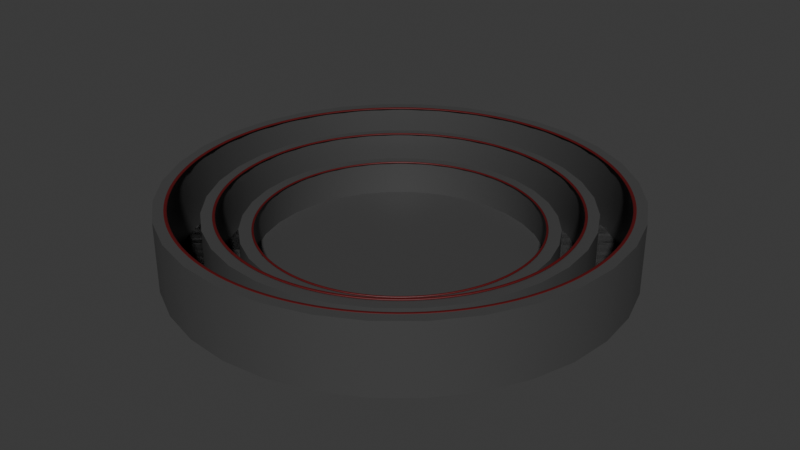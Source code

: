 # Source: Arena_type_1.blend  (saved by Blender 4.3.34; exported with 4.5.12 LTS)
import bpy
from mathutils import Matrix  # noqa: F401  (used for matrix-valued properties, if any)

bpy.ops.wm.read_factory_settings(use_empty=True)
scene = bpy.context.scene
scene.name = 'Scene'

# ---- collections
col_collection = bpy.data.collections.new('Collection'); scene.collection.children.link(col_collection)

# ---- materials (node trees are filled in below, after node groups)
mat_material_003 = bpy.data.materials.new('Material.003')
mat_material_001 = bpy.data.materials.new('Material.001')
mat_material_002 = bpy.data.materials.new('Material.002')
mat_material = bpy.data.materials.new('Material')

# ---- node groups
ng_smooth_by_angle = bpy.data.node_groups.new('Smooth by Angle', 'GeometryNodeTree')
_s = ng_smooth_by_angle.interface.new_socket(name='Mesh', in_out='OUTPUT', socket_type='NodeSocketGeometry')
_s = ng_smooth_by_angle.interface.new_socket(name='Mesh', in_out='INPUT', socket_type='NodeSocketGeometry')
_s = ng_smooth_by_angle.interface.new_socket(name='Angle', in_out='INPUT', socket_type='NodeSocketFloat')
_s.subtype = 'ANGLE'
_s.default_value = 0.5236
_s.min_value = 0.0
_s.max_value = 3.142
_s.description = 'Maximum face angle for smooth edges'
_s = ng_smooth_by_angle.interface.new_socket(name='Ignore Sharpness', in_out='INPUT', socket_type='NodeSocketBool')
_s.force_non_field = True
ng_smooth_by_angle.description = 'Set the sharpness of mesh edges based on the angle between the neighboring faces'
ng_smooth_by_angle.is_modifier = True
_N = ng_smooth_by_angle.nodes; _L = ng_smooth_by_angle.links
n0 = _N.new('GeometryNodeSetShadeSmooth'); n0.name = 'Set Shade Smooth'; n0.location = (120, -80)
n0.domain = 'EDGE'
n1 = _N.new('GeometryNodeSetShadeSmooth'); n1.name = 'Set Shade Smooth.001'; n1.location = (300, -80)
n2 = _N.new('NodeGroupOutput'); n2.name = 'Group Output'; n2.location = (480, -80)
n3 = _N.new('GeometryNodeInputMeshEdgeAngle'); n3.name = 'Edge Angle'; n3.location = (-440, -240)
n4 = _N.new('NodeGroupInput'); n4.name = 'Group Input'; n4.location = (-80, -80)
n5 = _N.new('GeometryNodeInputEdgeSmooth'); n5.name = 'Is Edge Smooth'; n5.location = (-260, -120)
n6 = _N.new('GeometryNodeInputShadeSmooth'); n6.name = 'Is Shade Smooth'; n6.location = (-440, -397)
n7 = _N.new('FunctionNodeCompare'); n7.name = 'Compare'; n7.location = (-260, -260)
n7.operation = 'LESS_EQUAL'
n7.inputs[6].default_value = (0.0, 0.0, 0.0, 0.0)
n7.inputs[7].default_value = (0.0, 0.0, 0.0, 0.0)
n8 = _N.new('FunctionNodeBooleanMath'); n8.name = 'Boolean Math.001'; n8.location = (-80, -260)
n9 = _N.new('NodeGroupInput'); n9.name = 'Group Input.001'; n9.location = (-440, -329)
n10 = _N.new('NodeGroupInput'); n10.name = 'Group Input.002'; n10.location = (-259, -189)
n11 = _N.new('FunctionNodeBooleanMath'); n11.name = 'Boolean Math'; n11.location = (-80, -149)
n11.operation = 'OR'
n12 = _N.new('FunctionNodeBooleanMath'); n12.name = 'Boolean Math.002'; n12.location = (-260, -380)
n12.operation = 'OR'
n13 = _N.new('NodeGroupInput'); n13.name = 'Group Input.003'; n13.location = (-440, -460)
_L.new(n3.outputs[0], n7.inputs[0])
_L.new(n1.outputs[0], n2.inputs[0])
_L.new(n9.outputs[1], n7.inputs[1])
_L.new(n7.outputs[0], n8.inputs[0])
_L.new(n4.outputs[0], n0.inputs[0])
_L.new(n0.outputs[0], n1.inputs[0])
_L.new(n8.outputs[0], n0.inputs[2])
_L.new(n10.outputs[2], n11.inputs[1])
_L.new(n5.outputs[0], n11.inputs[0])
_L.new(n11.outputs[0], n0.inputs[1])
_L.new(n13.outputs[2], n12.inputs[1])
_L.new(n6.outputs[0], n12.inputs[0])
_L.new(n12.outputs[0], n8.inputs[1])
n2.is_active_output = True

# ---- material node trees
mat_material_003.use_nodes = True; mat_material_003.node_tree.nodes.clear()
_N = mat_material_003.node_tree.nodes; _L = mat_material_003.node_tree.links
n0 = _N.new('ShaderNodeBsdfPrincipled'); n0.name = 'Principled BSDF'; n0.location = (10, 300)
n0.inputs[0].default_value = (0.06303, 0.06303, 0.06303, 1.0)
n1 = _N.new('ShaderNodeOutputMaterial'); n1.name = 'Material Output'; n1.location = (300, 300)
_L.new(n0.outputs[0], n1.inputs[0])
n1.is_active_output = True
mat_material_001.use_nodes = True; mat_material_001.node_tree.nodes.clear()
_N = mat_material_001.node_tree.nodes; _L = mat_material_001.node_tree.links
n0 = _N.new('ShaderNodeBsdfPrincipled'); n0.name = 'Principled BSDF'; n0.location = (10, 300)
n0.inputs[0].default_value = (0.09531, 0.002732, 0.003677, 1.0)
n1 = _N.new('ShaderNodeOutputMaterial'); n1.name = 'Material Output'; n1.location = (300, 300)
_L.new(n0.outputs[0], n1.inputs[0])
n1.is_active_output = True
mat_material_002.use_nodes = True; mat_material_002.node_tree.nodes.clear()
_N = mat_material_002.node_tree.nodes; _L = mat_material_002.node_tree.links
n0 = _N.new('ShaderNodeBsdfPrincipled'); n0.name = 'Principled BSDF'; n0.location = (10, 300)
n0.inputs[0].default_value = (0.09531, 0.002732, 0.003677, 1.0)
n1 = _N.new('ShaderNodeOutputMaterial'); n1.name = 'Material Output'; n1.location = (300, 300)
_L.new(n0.outputs[0], n1.inputs[0])
n1.is_active_output = True
mat_material.use_nodes = True; mat_material.node_tree.nodes.clear()
_N = mat_material.node_tree.nodes; _L = mat_material.node_tree.links
n0 = _N.new('ShaderNodeBsdfPrincipled'); n0.name = 'Principled BSDF'; n0.location = (10, 300)
n0.inputs[0].default_value = (0.09531, 0.002732, 0.003677, 1.0)
n1 = _N.new('ShaderNodeOutputMaterial'); n1.name = 'Material Output'; n1.location = (300, 300)
_L.new(n0.outputs[0], n1.inputs[0])
n1.is_active_output = True

# ---- world
world_world = bpy.data.worlds.new('World'); scene.world = world_world
world_world.use_nodes = True; world_world.node_tree.nodes.clear()
_N = world_world.node_tree.nodes; _L = world_world.node_tree.links
n0 = _N.new('ShaderNodeOutputWorld'); n0.name = 'World Output'; n0.location = (300, 300)
n1 = _N.new('ShaderNodeBackground'); n1.name = 'Background'; n1.location = (10, 300)
n1.inputs[0].default_value = (0.05088, 0.05088, 0.05088, 1.0)
_L.new(n1.outputs[0], n0.inputs[0])
n0.is_active_output = True
world_world.color = (0.05088, 0.05088, 0.05088)
world_world.sun_shadow_jitter_overblur = 0.0

# ---- meshes
me_cylinder = bpy.data.meshes.new('Cylinder')
me_cylinder.from_pydata([(0.0, 1.0, 0.0), (0.0, 0.9514, 4.0), (0.1951, 0.9808, 0.0), (0.1856, 0.9331, 4.0), (0.3827, 0.9239, 0.0), (0.3641, 0.8789, 4.0), (0.5556, 0.8315, 0.0), (0.5285, 0.791, 4.0), (0.7071, 0.7071, 0.0), (0.6727, 0.6727, 4.0), (0.8315, 0.5556, 0.0), (0.791, 0.5285, 4.0), (0.9239, 0.3827, 0.0), (0.8789, 0.3641, 4.0), (0.9808, 0.1951, 0.0), (0.9331, 0.1856, 4.0), (1.0, 0.0, 0.0), (0.9514, 0.0, 4.0), (0.9808, -0.1951, 0.0), (0.9331, -0.1856, 4.0), (0.9239, -0.3827, 0.0), (0.8789, -0.3641, 4.0), (0.8315, -0.5556, 0.0), (0.791, -0.5285, 4.0), (0.7071, -0.7071, 0.0), (0.6727, -0.6727, 4.0), (0.5556, -0.8315, 0.0), (0.5285, -0.791, 4.0), (0.3827, -0.9239, 0.0), (0.3641, -0.8789, 4.0), (0.1951, -0.9808, 0.0), (0.1856, -0.9331, 4.0), (0.0, -1.0, 0.0), (0.0, -0.9514, 4.0), (-0.1951, -0.9808, 0.0), (-0.1856, -0.9331, 4.0), (-0.3827, -0.9239, 0.0), (-0.3641, -0.8789, 4.0), (-0.5556, -0.8315, 0.0), (-0.5285, -0.791, 4.0), (-0.7071, -0.7071, 0.0), (-0.6727, -0.6727, 4.0), (-0.8315, -0.5556, 0.0), (-0.791, -0.5285, 4.0), (-0.9239, -0.3827, 0.0), (-0.8789, -0.3641, 4.0), (-0.9808, -0.1951, 0.0), (-0.9331, -0.1856, 4.0), (-1.0, 0.0, 0.0), (-0.9514, 0.0, 4.0), (-0.9808, 0.1951, 0.0), (-0.9331, 0.1856, 4.0), (-0.9239, 0.3827, 0.0), (-0.8789, 0.3641, 4.0), (-0.8315, 0.5556, 0.0), (-0.791, 0.5285, 4.0), (-0.7071, 0.7071, 0.0), (-0.6727, 0.6727, 4.0), (-0.5556, 0.8315, 0.0), (-0.5285, 0.791, 4.0), (-0.3827, 0.9239, 0.0), (-0.3641, 0.8789, 4.0), (-0.1951, 0.9808, 0.0), (-0.1856, 0.9331, 4.0), (0.1951, 0.9808, 4.0), (0.0, 1.0, 4.0), (0.3827, 0.9239, 4.0), (0.5556, 0.8315, 4.0), (0.7071, 0.7071, 4.0), (0.8315, 0.5556, 4.0), (0.9239, 0.3827, 4.0), (0.9808, 0.1951, 4.0), (1.0, 0.0, 4.0), (0.9808, -0.1951, 4.0), (0.9239, -0.3827, 4.0), (0.8315, -0.5556, 4.0), (0.7071, -0.7071, 4.0), (0.5556, -0.8315, 4.0), (0.3827, -0.9239, 4.0), (0.1951, -0.9808, 4.0), (0.0, -1.0, 4.0), (-0.1951, -0.9808, 4.0), (-0.3827, -0.9239, 4.0), (-0.5556, -0.8315, 4.0), (-0.7071, -0.7071, 4.0), (-0.8315, -0.5556, 4.0), (-0.9239, -0.3827, 4.0), (-0.9808, -0.1951, 4.0), (-1.0, 0.0, 4.0), (-0.9808, 0.1951, 4.0), (-0.9239, 0.3827, 4.0), (-0.8315, 0.5556, 4.0), (-0.7071, 0.7071, 4.0), (-0.5556, 0.8315, 4.0), (-0.3827, 0.9239, 4.0), (-0.1951, 0.9808, 4.0), (1.578e-09, 0.9514, -1.192e-06), (0.1856, 0.9331, -1.192e-06), (0.3641, 0.8789, -1.192e-06), (0.5285, 0.791, -1.192e-06), (0.6727, 0.6727, -1.192e-06), (0.791, 0.5285, -1.192e-06), (0.8789, 0.3641, -1.192e-06), (0.9331, 0.1856, -1.192e-06), (0.9514, 0.0, -1.192e-06), (0.9331, -0.1856, -1.192e-06), (0.8789, -0.3641, -1.192e-06), (0.791, -0.5285, -1.192e-06), (0.6727, -0.6727, -1.192e-06), (0.5285, -0.791, -1.192e-06), (0.3641, -0.8789, -1.192e-06), (0.1856, -0.9331, -1.192e-06), (1.578e-09, -0.9514, -1.192e-06), (-0.1856, -0.9331, -1.192e-06), (-0.3641, -0.8789, -1.192e-06), (-0.5285, -0.791, -1.192e-06), (-0.6727, -0.6727, -1.192e-06), (-0.791, -0.5285, -1.192e-06), (-0.8789, -0.3641, -1.192e-06), (-0.9331, -0.1856, -1.192e-06), (-0.9514, 0.0, -1.192e-06), (-0.9331, 0.1856, -1.192e-06), (-0.8789, 0.3641, -1.192e-06), (-0.791, 0.5285, -1.192e-06), (-0.6727, 0.6727, -1.192e-06), (-0.5285, 0.791, -1.192e-06), (-0.3641, 0.8789, -1.192e-06), (-0.1856, 0.9331, -1.192e-06), (0.159, 0.7995, -1.198e-06), (1.578e-09, 0.8152, -1.192e-06), (-0.159, 0.7995, -1.186e-06), (-0.312, 0.7531, -1.181e-06), (-0.4529, 0.6778, -1.176e-06), (-0.5764, 0.5764, -1.172e-06), (-0.6778, 0.4529, -1.168e-06), (-0.7531, 0.312, -1.166e-06), (-0.7995, 0.159, -1.164e-06), (-0.8152, 0.0, -1.163e-06), (-0.7995, -0.159, -1.164e-06), (-0.7531, -0.312, -1.166e-06), (-0.6778, -0.4529, -1.168e-06), (-0.5764, -0.5764, -1.172e-06), (-0.4529, -0.6778, -1.176e-06), (-0.312, -0.7531, -1.181e-06), (-0.159, -0.7995, -1.186e-06), (1.578e-09, -0.8152, -1.192e-06), (0.159, -0.7995, -1.198e-06), (0.312, -0.7531, -1.203e-06), (0.4529, -0.6778, -1.208e-06), (0.5764, -0.5764, -1.212e-06), (0.6778, -0.4529, -1.216e-06), (0.7531, -0.312, -1.219e-06), (0.7995, -0.159, -1.22e-06), (0.8152, 0.0, -1.221e-06), (0.7995, 0.159, -1.22e-06), (0.7531, 0.312, -1.219e-06), (0.6778, 0.4529, -1.216e-06), (0.5764, 0.5764, -1.212e-06), (0.4529, 0.6778, -1.208e-06), (0.312, 0.7531, -1.203e-06), (0.159, 0.7995, 3.191), (2.256e-09, 0.8152, 3.191), (-0.159, 0.7995, 3.191), (-0.312, 0.7531, 3.191), (-0.4529, 0.6778, 3.191), (-0.5764, 0.5764, 3.191), (-0.6778, 0.4529, 3.191), (-0.7531, 0.312, 3.191), (-0.7995, 0.159, 3.191), (-0.8152, 0.0, 3.191), (-0.7995, -0.159, 3.191), (-0.7531, -0.312, 3.191), (-0.6778, -0.4529, 3.191), (-0.5764, -0.5764, 3.191), (-0.4529, -0.6778, 3.191), (-0.312, -0.7531, 3.191), (-0.159, -0.7995, 3.191), (2.256e-09, -0.8152, 3.191), (0.159, -0.7995, 3.191), (0.312, -0.7531, 3.191), (0.4529, -0.6778, 3.191), (0.5764, -0.5764, 3.191), (0.6778, -0.4529, 3.191), (0.7531, -0.312, 3.191), (0.7995, -0.159, 3.191), (0.8152, 0.0, 3.191), (0.7995, 0.159, 3.191), (0.7531, 0.312, 3.191), (0.6778, 0.4529, 3.191), (0.5764, 0.5764, 3.191), (0.4529, 0.6778, 3.191), (0.312, 0.7531, 3.191), (0.1491, 0.7494, 3.191), (2.256e-09, 0.7641, 3.191), (-0.1491, 0.7494, 3.191), (-0.2924, 0.7059, 3.191), (-0.4245, 0.6353, 3.191), (-0.5403, 0.5403, 3.191), (-0.6353, 0.4245, 3.191), (-0.7059, 0.2924, 3.191), (-0.7494, 0.1491, 3.191), (-0.7641, 0.0, 3.191), (-0.7494, -0.1491, 3.191), (-0.7059, -0.2924, 3.191), (-0.6353, -0.4245, 3.191), (-0.5403, -0.5403, 3.191), (-0.4245, -0.6353, 3.191), (-0.2924, -0.7059, 3.191), (-0.1491, -0.7494, 3.191), (2.256e-09, -0.7641, 3.191), (0.1491, -0.7494, 3.191), (0.2924, -0.7059, 3.191), (0.4245, -0.6353, 3.191), (0.5403, -0.5403, 3.191), (0.6353, -0.4245, 3.191), (0.7059, -0.2924, 3.191), (0.7494, -0.1491, 3.191), (0.7641, 0.0, 3.191), (0.7494, 0.1491, 3.191), (0.7059, 0.2924, 3.191), (0.6353, 0.4245, 3.191), (0.5403, 0.5403, 3.191), (0.4245, 0.6353, 3.191), (0.2924, 0.7059, 3.191), (0.1491, 0.7494, -2.384e-07), (4.19e-09, 0.7641, -2.384e-07), (-0.1491, 0.7494, -2.384e-07), (-0.2924, 0.7059, -2.384e-07), (-0.4245, 0.6353, -2.384e-07), (-0.5403, 0.5403, -2.384e-07), (-0.6353, 0.4245, -2.384e-07), (-0.7059, 0.2924, -2.384e-07), (-0.7494, 0.1491, -2.384e-07), (-0.7641, 0.0, -2.384e-07), (-0.7494, -0.1491, -2.384e-07), (-0.7059, -0.2924, -2.384e-07), (-0.6353, -0.4245, -2.384e-07), (-0.5403, -0.5403, -2.384e-07), (-0.4245, -0.6353, -2.384e-07), (-0.2924, -0.7059, -2.384e-07), (-0.1491, -0.7494, -2.384e-07), (4.19e-09, -0.7641, -2.384e-07), (0.1491, -0.7494, -2.384e-07), (0.2924, -0.7059, -2.384e-07), (0.4245, -0.6353, -2.384e-07), (0.5403, -0.5403, -2.384e-07), (0.6353, -0.4245, -2.384e-07), (0.7059, -0.2924, -2.384e-07), (0.7494, -0.1491, -2.384e-07), (0.7641, 0.0, -2.384e-07), (0.7494, 0.1491, -2.384e-07), (0.7059, 0.2924, -2.384e-07), (0.6353, 0.4245, -2.384e-07), (0.5403, 0.5403, -2.384e-07), (0.4245, 0.6353, -2.384e-07), (0.2924, 0.7059, -2.384e-07), (0.1301, 0.6541, -2.409e-07), (4.19e-09, 0.6669, -2.384e-07), (-0.1301, 0.6541, -2.359e-07), (-0.2552, 0.6162, -2.336e-07), (-0.3705, 0.5545, -2.314e-07), (-0.4716, 0.4716, -2.294e-07), (-0.5545, 0.3705, -2.279e-07), (-0.6162, 0.2552, -2.267e-07), (-0.6541, 0.1301, -2.26e-07), (-0.6669, 0.0, -2.257e-07), (-0.6541, -0.1301, -2.26e-07), (-0.6162, -0.2552, -2.267e-07), (-0.5545, -0.3705, -2.279e-07), (-0.4716, -0.4716, -2.294e-07), (-0.3705, -0.5545, -2.314e-07), (-0.2552, -0.6162, -2.336e-07), (-0.1301, -0.6541, -2.359e-07), (4.19e-09, -0.6669, -2.384e-07), (0.1301, -0.6541, -2.409e-07), (0.2552, -0.6162, -2.433e-07), (0.3705, -0.5545, -2.455e-07), (0.4716, -0.4716, -2.474e-07), (0.5545, -0.3705, -2.49e-07), (0.6162, -0.2552, -2.502e-07), (0.6541, -0.1301, -2.509e-07), (0.6669, 0.0, -2.511e-07), (0.6541, 0.1301, -2.509e-07), (0.6162, 0.2552, -2.502e-07), (0.5545, 0.3705, -2.49e-07), (0.4716, 0.4716, -2.474e-07), (0.3705, 0.5545, -2.455e-07), (0.2552, 0.6162, -2.433e-07), (0.1301, 0.6541, 1.494), (4.361e-09, 0.6669, 1.494), (-0.1301, 0.6541, 1.494), (-0.2552, 0.6162, 1.494), (-0.3705, 0.5545, 1.494), (-0.4716, 0.4716, 1.494), (-0.5545, 0.3705, 1.494), (-0.6162, 0.2552, 1.494), (-0.6541, 0.1301, 1.494), (-0.6669, 7.2e-19, 1.494), (-0.6541, -0.1301, 1.494), (-0.6162, -0.2552, 1.494), (-0.5545, -0.3705, 1.494), (-0.4716, -0.4716, 1.494), (-0.3705, -0.5545, 1.494), (-0.2552, -0.6162, 1.494), (-0.1301, -0.6541, 1.494), (4.361e-09, -0.6669, 1.494), (0.1301, -0.6541, 1.494), (0.2552, -0.6162, 1.494), (0.3705, -0.5545, 1.494), (0.4716, -0.4716, 1.494), (0.5545, -0.3705, 1.494), (0.6162, -0.2552, 1.494), (0.6541, -0.1301, 1.494), (0.6669, 7.2e-19, 1.494), (0.6541, 0.1301, 1.494), (0.6162, 0.2552, 1.494), (0.5545, 0.3705, 1.494), (0.4716, 0.4716, 1.494), (0.3705, 0.5545, 1.494), (0.2552, 0.6162, 1.494), (0.1301, 0.6541, 2.159), (4.361e-09, 0.6669, 2.159), (-0.1301, 0.6541, 2.159), (-0.2552, 0.6162, 2.159), (-0.3705, 0.5545, 2.159), (-0.4716, 0.4716, 2.159), (-0.5545, 0.3705, 2.159), (-0.6162, 0.2552, 2.159), (-0.6541, 0.1301, 2.159), (-0.6669, 7.2e-19, 2.159), (-0.6541, -0.1301, 2.159), (-0.6162, -0.2552, 2.159), (-0.5545, -0.3705, 2.159), (-0.4716, -0.4716, 2.159), (-0.3705, -0.5545, 2.159), (-0.2552, -0.6162, 2.159), (-0.1301, -0.6541, 2.159), (4.361e-09, -0.6669, 2.159), (0.1301, -0.6541, 2.159), (0.2552, -0.6162, 2.159), (0.3705, -0.5545, 2.159), (0.4716, -0.4716, 2.159), (0.5545, -0.3705, 2.159), (0.6162, -0.2552, 2.159), (0.6541, -0.1301, 2.159), (0.6669, 7.2e-19, 2.159), (0.6541, 0.1301, 2.159), (0.6162, 0.2552, 2.159), (0.5545, 0.3705, 2.159), (0.4716, 0.4716, 2.159), (0.3705, 0.5545, 2.159), (0.2552, 0.6162, 2.159), (0.1195, 0.6008, 2.159), (1.677e-08, 0.6126, 2.159), (-0.1195, 0.6008, 2.159), (-0.2344, 0.5659, 2.159), (-0.3403, 0.5093, 2.159), (-0.4332, 0.4332, 2.159), (-0.5093, 0.3403, 2.159), (-0.5659, 0.2344, 2.159), (-0.6008, 0.1195, 2.159), (-0.6126, 1.241e-08, 2.159), (-0.6008, -0.1195, 2.159), (-0.5659, -0.2344, 2.159), (-0.5093, -0.3403, 2.159), (-0.4332, -0.4332, 2.159), (-0.3403, -0.5093, 2.159), (-0.2344, -0.5659, 2.159), (-0.1195, -0.6008, 2.159), (-8.051e-09, -0.6126, 2.159), (0.1195, -0.6008, 2.159), (0.2344, -0.5659, 2.159), (0.3403, -0.5093, 2.159), (0.4332, -0.4332, 2.159), (0.5093, -0.3403, 2.159), (0.5659, -0.2344, 2.159), (0.6008, -0.1195, 2.159), (0.6126, -1.241e-08, 2.159), (0.6008, 0.1195, 2.159), (0.5659, 0.2344, 2.159), (0.5093, 0.3403, 2.159), (0.4332, 0.4332, 2.159), (0.3403, 0.5093, 2.159), (0.2344, 0.5659, 2.159), (0.1195, 0.6008, 0.2396), (1.486e-08, 0.6126, 0.2396), (-0.1195, 0.6008, 0.2396), (-0.2344, 0.5659, 0.2396), (-0.3403, 0.5093, 0.2396), (-0.4332, 0.4332, 0.2396), (-0.5093, 0.3403, 0.2396), (-0.5659, 0.2344, 0.2396), (-0.6008, 0.1195, 0.2396), (-0.6126, 1.241e-08, 0.2396), (-0.6008, -0.1195, 0.2396), (-0.5659, -0.2344, 0.2396), (-0.5093, -0.3403, 0.2396), (-0.4332, -0.4332, 0.2396), (-0.3403, -0.5093, 0.2396), (-0.2344, -0.5659, 0.2396), (-0.1195, -0.6008, 0.2396), (-9.963e-09, -0.6126, 0.2396), (0.1195, -0.6008, 0.2396), (0.2344, -0.5659, 0.2396), (0.3403, -0.5093, 0.2396), (0.4332, -0.4332, 0.2396), (0.5093, -0.3403, 0.2396), (0.5659, -0.2344, 0.2396), (0.6008, -0.1195, 0.2396), (0.6126, -1.241e-08, 0.2396), (0.6008, 0.1195, 0.2396), (0.5659, 0.2344, 0.2396), (0.5093, 0.3403, 0.2396), (0.4332, 0.4332, 0.2396), (0.3403, 0.5093, 0.2396), (0.2344, 0.5659, 0.2396)], [], [(0, 65, 64, 2), (2, 64, 66, 4), (4, 66, 67, 6), (6, 67, 68, 8), (8, 68, 69, 10), (10, 69, 70, 12), (12, 70, 71, 14), (14, 71, 72, 16), (16, 72, 73, 18), (18, 73, 74, 20), (20, 74, 75, 22), (22, 75, 76, 24), (24, 76, 77, 26), (26, 77, 78, 28), (28, 78, 79, 30), (30, 79, 80, 32), (32, 80, 81, 34), (34, 81, 82, 36), (36, 82, 83, 38), (38, 83, 84, 40), (40, 84, 85, 42), (42, 85, 86, 44), (44, 86, 87, 46), (46, 87, 88, 48), (48, 88, 89, 50), (50, 89, 90, 52), (52, 90, 91, 54), (54, 91, 92, 56), (56, 92, 93, 58), (58, 93, 94, 60), (55, 53, 122, 123), (60, 94, 95, 62), (62, 95, 65, 0), (0, 2, 4, 6, 8, 10, 12, 14, 16, 18, 20, 22, 24, 26, 28, 30, 32, 34, 36, 38, 40, 42, 44, 46, 48, 50, 52, 54, 56, 58, 60, 62), (1, 3, 64, 65), (3, 5, 66, 64), (5, 7, 67, 66), (7, 9, 68, 67), (9, 11, 69, 68), (11, 13, 70, 69), (13, 15, 71, 70), (15, 17, 72, 71), (17, 19, 73, 72), (19, 21, 74, 73), (21, 23, 75, 74), (23, 25, 76, 75), (25, 27, 77, 76), (27, 29, 78, 77), (29, 31, 79, 78), (31, 33, 80, 79), (33, 35, 81, 80), (35, 37, 82, 81), (37, 39, 83, 82), (39, 41, 84, 83), (41, 43, 85, 84), (43, 45, 86, 85), (45, 47, 87, 86), (47, 49, 88, 87), (49, 51, 89, 88), (51, 53, 90, 89), (53, 55, 91, 90), (55, 57, 92, 91), (57, 59, 93, 92), (59, 61, 94, 93), (61, 63, 95, 94), (63, 1, 65, 95), (150, 151, 183, 182), (29, 27, 109, 110), (3, 1, 96, 97), (57, 55, 123, 124), (31, 29, 110, 111), (5, 3, 97, 98), (59, 57, 124, 125), (33, 31, 111, 112), (7, 5, 98, 99), (61, 59, 125, 126), (35, 33, 112, 113), (9, 7, 99, 100), (63, 61, 126, 127), (37, 35, 113, 114), (11, 9, 100, 101), (1, 63, 127, 96), (39, 37, 114, 115), (13, 11, 101, 102), (41, 39, 115, 116), (15, 13, 102, 103), (43, 41, 116, 117), (17, 15, 103, 104), (45, 43, 117, 118), (19, 17, 104, 105), (47, 45, 118, 119), (21, 19, 105, 106), (49, 47, 119, 120), (23, 21, 106, 107), (51, 49, 120, 121), (25, 23, 107, 108), (53, 51, 121, 122), (27, 25, 108, 109), (97, 96, 129, 128), (96, 127, 130, 129), (127, 126, 131, 130), (126, 125, 132, 131), (125, 124, 133, 132), (124, 123, 134, 133), (123, 122, 135, 134), (122, 121, 136, 135), (121, 120, 137, 136), (120, 119, 138, 137), (119, 118, 139, 138), (118, 117, 140, 139), (117, 116, 141, 140), (116, 115, 142, 141), (115, 114, 143, 142), (114, 113, 144, 143), (113, 112, 145, 144), (112, 111, 146, 145), (111, 110, 147, 146), (110, 109, 148, 147), (109, 108, 149, 148), (108, 107, 150, 149), (107, 106, 151, 150), (106, 105, 152, 151), (105, 104, 153, 152), (104, 103, 154, 153), (103, 102, 155, 154), (102, 101, 156, 155), (101, 100, 157, 156), (100, 99, 158, 157), (99, 98, 159, 158), (98, 97, 128, 159), (214, 215, 247, 246), (137, 138, 170, 169), (151, 152, 184, 183), (138, 139, 171, 170), (152, 153, 185, 184), (139, 140, 172, 171), (153, 154, 186, 185), (140, 141, 173, 172), (128, 129, 161, 160), (154, 155, 187, 186), (141, 142, 174, 173), (159, 128, 160, 191), (155, 156, 188, 187), (142, 143, 175, 174), (129, 130, 162, 161), (156, 157, 189, 188), (143, 144, 176, 175), (130, 131, 163, 162), (157, 158, 190, 189), (144, 145, 177, 176), (131, 132, 164, 163), (158, 159, 191, 190), (145, 146, 178, 177), (132, 133, 165, 164), (146, 147, 179, 178), (133, 134, 166, 165), (147, 148, 180, 179), (134, 135, 167, 166), (148, 149, 181, 180), (135, 136, 168, 167), (149, 150, 182, 181), (136, 137, 169, 168), (160, 161, 193, 192), (161, 162, 194, 193), (162, 163, 195, 194), (163, 164, 196, 195), (164, 165, 197, 196), (165, 166, 198, 197), (166, 167, 199, 198), (167, 168, 200, 199), (168, 169, 201, 200), (169, 170, 202, 201), (170, 171, 203, 202), (171, 172, 204, 203), (172, 173, 205, 204), (173, 174, 206, 205), (174, 175, 207, 206), (175, 176, 208, 207), (176, 177, 209, 208), (177, 178, 210, 209), (178, 179, 211, 210), (179, 180, 212, 211), (180, 181, 213, 212), (181, 182, 214, 213), (182, 183, 215, 214), (183, 184, 216, 215), (184, 185, 217, 216), (185, 186, 218, 217), (186, 187, 219, 218), (187, 188, 220, 219), (188, 189, 221, 220), (189, 190, 222, 221), (190, 191, 223, 222), (191, 160, 192, 223), (266, 267, 299, 298), (201, 202, 234, 233), (215, 216, 248, 247), (202, 203, 235, 234), (216, 217, 249, 248), (203, 204, 236, 235), (217, 218, 250, 249), (204, 205, 237, 236), (192, 193, 225, 224), (218, 219, 251, 250), (205, 206, 238, 237), (223, 192, 224, 255), (219, 220, 252, 251), (206, 207, 239, 238), (193, 194, 226, 225), (220, 221, 253, 252), (207, 208, 240, 239), (194, 195, 227, 226), (221, 222, 254, 253), (208, 209, 241, 240), (195, 196, 228, 227), (222, 223, 255, 254), (209, 210, 242, 241), (196, 197, 229, 228), (210, 211, 243, 242), (197, 198, 230, 229), (211, 212, 244, 243), (198, 199, 231, 230), (212, 213, 245, 244), (199, 200, 232, 231), (213, 214, 246, 245), (200, 201, 233, 232), (224, 225, 257, 256), (225, 226, 258, 257), (226, 227, 259, 258), (227, 228, 260, 259), (228, 229, 261, 260), (229, 230, 262, 261), (230, 231, 263, 262), (231, 232, 264, 263), (232, 233, 265, 264), (233, 234, 266, 265), (234, 235, 267, 266), (235, 236, 268, 267), (236, 237, 269, 268), (237, 238, 270, 269), (238, 239, 271, 270), (239, 240, 272, 271), (240, 241, 273, 272), (241, 242, 274, 273), (242, 243, 275, 274), (243, 244, 276, 275), (244, 245, 277, 276), (245, 246, 278, 277), (246, 247, 279, 278), (247, 248, 280, 279), (248, 249, 281, 280), (249, 250, 282, 281), (250, 251, 283, 282), (251, 252, 284, 283), (252, 253, 285, 284), (253, 254, 286, 285), (254, 255, 287, 286), (255, 224, 256, 287), (301, 302, 334, 333), (280, 281, 313, 312), (267, 268, 300, 299), (281, 282, 314, 313), (268, 269, 301, 300), (256, 257, 289, 288), (282, 283, 315, 314), (269, 270, 302, 301), (287, 256, 288, 319), (283, 284, 316, 315), (270, 271, 303, 302), (257, 258, 290, 289), (284, 285, 317, 316), (271, 272, 304, 303), (258, 259, 291, 290), (285, 286, 318, 317), (272, 273, 305, 304), (259, 260, 292, 291), (286, 287, 319, 318), (273, 274, 306, 305), (260, 261, 293, 292), (274, 275, 307, 306), (261, 262, 294, 293), (275, 276, 308, 307), (262, 263, 295, 294), (276, 277, 309, 308), (263, 264, 296, 295), (277, 278, 310, 309), (264, 265, 297, 296), (278, 279, 311, 310), (265, 266, 298, 297), (279, 280, 312, 311), (362, 363, 395, 394), (319, 288, 320, 351), (315, 316, 348, 347), (302, 303, 335, 334), (289, 290, 322, 321), (316, 317, 349, 348), (303, 304, 336, 335), (290, 291, 323, 322), (317, 318, 350, 349), (304, 305, 337, 336), (291, 292, 324, 323), (318, 319, 351, 350), (305, 306, 338, 337), (292, 293, 325, 324), (306, 307, 339, 338), (293, 294, 326, 325), (307, 308, 340, 339), (294, 295, 327, 326), (308, 309, 341, 340), (295, 296, 328, 327), (309, 310, 342, 341), (296, 297, 329, 328), (310, 311, 343, 342), (297, 298, 330, 329), (311, 312, 344, 343), (298, 299, 331, 330), (312, 313, 345, 344), (299, 300, 332, 331), (313, 314, 346, 345), (300, 301, 333, 332), (288, 289, 321, 320), (314, 315, 347, 346), (320, 321, 353, 352), (321, 322, 354, 353), (322, 323, 355, 354), (323, 324, 356, 355), (324, 325, 357, 356), (325, 326, 358, 357), (326, 327, 359, 358), (327, 328, 360, 359), (328, 329, 361, 360), (329, 330, 362, 361), (330, 331, 363, 362), (331, 332, 364, 363), (332, 333, 365, 364), (333, 334, 366, 365), (334, 335, 367, 366), (335, 336, 368, 367), (336, 337, 369, 368), (337, 338, 370, 369), (338, 339, 371, 370), (339, 340, 372, 371), (340, 341, 373, 372), (341, 342, 374, 373), (342, 343, 375, 374), (343, 344, 376, 375), (344, 345, 377, 376), (345, 346, 378, 377), (346, 347, 379, 378), (347, 348, 380, 379), (348, 349, 381, 380), (349, 350, 382, 381), (350, 351, 383, 382), (351, 320, 352, 383), (384, 385, 386, 387, 388, 389, 390, 391, 392, 393, 394, 395, 396, 397, 398, 399, 400, 401, 402, 403, 404, 405, 406, 407, 408, 409, 410, 411, 412, 413, 414, 415), (376, 377, 409, 408), (363, 364, 396, 395), (377, 378, 410, 409), (364, 365, 397, 396), (352, 353, 385, 384), (378, 379, 411, 410), (365, 366, 398, 397), (383, 352, 384, 415), (379, 380, 412, 411), (366, 367, 399, 398), (353, 354, 386, 385), (380, 381, 413, 412), (367, 368, 400, 399), (354, 355, 387, 386), (381, 382, 414, 413), (368, 369, 401, 400), (355, 356, 388, 387), (382, 383, 415, 414), (369, 370, 402, 401), (356, 357, 389, 388), (370, 371, 403, 402), (357, 358, 390, 389), (371, 372, 404, 403), (358, 359, 391, 390), (372, 373, 405, 404), (359, 360, 392, 391), (373, 374, 406, 405), (360, 361, 393, 392), (374, 375, 407, 406), (361, 362, 394, 393), (375, 376, 408, 407)])
me_cylinder.polygons.foreach_set('use_smooth', [True] * 386)
_uv = me_cylinder.uv_layers.new(name='UVMap')
_uv.uv.foreach_set('vector', [1.0, 0.5, 1.0, 1.0, 0.9688, 1.0, 0.9688, 0.5, 0.9688, 0.5, 0.9688, 1.0, 0.9375, 1.0, 0.9375, 0.5, 0.9375, 0.5, 0.9375, 1.0, 0.9062, 1.0, 0.9062, 0.5, 0.9062, 0.5, 0.9062, 1.0, 0.875, 1.0, 0.875, 0.5, 0.875, 0.5, 0.875, 1.0, 0.8438, 1.0, 0.8438, 0.5, 0.8438, 0.5, 0.8438, 1.0, 0.8125, 1.0, 0.8125, 0.5, 0.8125, 0.5, 0.8125, 1.0, 0.7812, 1.0, 0.7812, 0.5, 0.7812, 0.5, 0.7812, 1.0, 0.75, 1.0, 0.75, 0.5, 0.75, 0.5, 0.75, 1.0, 0.7188, 1.0, 0.7188, 0.5, 0.7188, 0.5, 0.7188, 1.0, 0.6875, 1.0, 0.6875, 0.5, 0.6875, 0.5, 0.6875, 1.0, 0.6562, 1.0, 0.6562, 0.5, 0.6562, 0.5, 0.6562, 1.0, 0.625, 1.0, 0.625, 0.5, 0.625, 0.5, 0.625, 1.0, 0.5938, 1.0, 0.5938, 0.5, 0.5938, 0.5, 0.5938, 1.0, 0.5625, 1.0, 0.5625, 0.5, 0.5625, 0.5, 0.5625, 1.0, 0.5312, 1.0, 0.5312, 0.5, 0.5312, 0.5, 0.5312, 1.0, 0.5, 1.0, 0.5, 0.5, 0.5, 0.5, 0.5, 1.0, 0.4688, 1.0, 0.4688, 0.5, 0.4688, 0.5, 0.4688, 1.0, 0.4375, 1.0, 0.4375, 0.5, 0.4375, 0.5, 0.4375, 1.0, 0.4062, 1.0, 0.4062, 0.5, 0.4062, 0.5, 0.4062, 1.0, 0.375, 1.0, 0.375, 0.5, 0.375, 0.5, 0.375, 1.0, 0.3438, 1.0, 0.3438, 0.5, 0.3438, 0.5, 0.3438, 1.0, 0.3125, 1.0, 0.3125, 0.5, 0.3125, 0.5, 0.3125, 1.0, 0.2812, 1.0, 0.2812, 0.5, 0.2812, 0.5, 0.2812, 1.0, 0.25, 1.0, 0.25, 0.5, 0.25, 0.5, 0.25, 1.0, 0.2188, 1.0, 0.2188, 0.5, 0.2188, 0.5, 0.2188, 1.0, 0.1875, 1.0, 0.1875, 0.5, 0.1875, 0.5, 0.1875, 1.0, 0.1562, 1.0, 0.1562, 0.5, 0.1562, 0.5, 0.1562, 1.0, 0.125, 1.0, 0.125, 0.5, 0.125, 0.5, 0.125, 1.0, 0.09375, 1.0, 0.09375, 0.5, 0.09375, 0.5, 0.09375, 1.0, 0.0625, 1.0, 0.0625, 0.5, 0.06016, 0.3769, 0.03906, 0.3374, 0.03906, 0.3374, 0.06016, 0.3769, 0.0625, 0.5, 0.0625, 1.0, 0.03125, 1.0, 0.03125, 0.5, 0.03125, 0.5, 0.03125, 1.0, 0.0, 1.0, 0.0, 0.5, 0.75, 0.49, 0.7968, 0.4854, 0.8418, 0.4717, 0.8833, 0.4496, 0.9197, 0.4197, 0.9496, 0.3833, 0.9717, 0.3418, 0.9854, 0.2968, 0.99, 0.25, 0.9854, 0.2032, 0.9717, 0.1582, 0.9496, 0.1167, 0.9197, 0.08029, 0.8833, 0.05045, 0.8418, 0.02827, 0.7968, 0.01461, 0.75, 0.01, 0.7032, 0.01461, 0.6582, 0.02827, 0.6167, 0.05045, 0.5803, 0.08029, 0.5504, 0.1167, 0.5283, 0.1582, 0.5146, 0.2032, 0.51, 0.25, 0.5146, 0.2968, 0.5283, 0.3418, 0.5504, 0.3833, 0.5803, 0.4197, 0.6167, 0.4496, 0.6582, 0.4717, 0.7032, 0.4854, 0.25, 0.4783, 0.2945, 0.4739, 0.2968, 0.4854, 0.25, 0.49, 0.2945, 0.4739, 0.3374, 0.4609, 0.3418, 0.4717, 0.2968, 0.4854, 0.3374, 0.4609, 0.3769, 0.4398, 0.3833, 0.4496, 0.3418, 0.4717, 0.3769, 0.4398, 0.4114, 0.4114, 0.4197, 0.4197, 0.3833, 0.4496, 0.4114, 0.4114, 0.4398, 0.3769, 0.4496, 0.3833, 0.4197, 0.4197, 0.4398, 0.3769, 0.4609, 0.3374, 0.4717, 0.3418, 0.4496, 0.3833, 0.4609, 0.3374, 0.4739, 0.2945, 0.4854, 0.2968, 0.4717, 0.3418, 0.4739, 0.2945, 0.4783, 0.25, 0.49, 0.25, 0.4854, 0.2968, 0.4783, 0.25, 0.4739, 0.2055, 0.4854, 0.2032, 0.49, 0.25, 0.4739, 0.2055, 0.4609, 0.1626, 0.4717, 0.1582, 0.4854, 0.2032, 0.4609, 0.1626, 0.4398, 0.1231, 0.4496, 0.1167, 0.4717, 0.1582, 0.4398, 0.1231, 0.4114, 0.08855, 0.4197, 0.08029, 0.4496, 0.1167, 0.4114, 0.08855, 0.3769, 0.06016, 0.3833, 0.05045, 0.4197, 0.08029, 0.3769, 0.06016, 0.3374, 0.03906, 0.3418, 0.02827, 0.3833, 0.05045, 0.3374, 0.03906, 0.2945, 0.02606, 0.2968, 0.01461, 0.3418, 0.02827, 0.2945, 0.02606, 0.25, 0.02168, 0.25, 0.01, 0.2968, 0.01461, 0.25, 0.02168, 0.2055, 0.02606, 0.2032, 0.01461, 0.25, 0.01, 0.2055, 0.02606, 0.1626, 0.03906, 0.1582, 0.02827, 0.2032, 0.01461, 0.1626, 0.03906, 0.1231, 0.06016, 0.1167, 0.05045, 0.1582, 0.02827, 0.1231, 0.06016, 0.08855, 0.08855, 0.08029, 0.08029, 0.1167, 0.05045, 0.08855, 0.08855, 0.06016, 0.1231, 0.05045, 0.1167, 0.08029, 0.08029, 0.06016, 0.1231, 0.03906, 0.1626, 0.02827, 0.1582, 0.05045, 0.1167, 0.03906, 0.1626, 0.02606, 0.2055, 0.01461, 0.2032, 0.02827, 0.1582, 0.02606, 0.2055, 0.02168, 0.25, 0.01, 0.25, 0.01461, 0.2032, 0.02168, 0.25, 0.02606, 0.2945, 0.01461, 0.2968, 0.01, 0.25, 0.02606, 0.2945, 0.03906, 0.3374, 0.02827, 0.3418, 0.01461, 0.2968, 0.03906, 0.3374, 0.06016, 0.3769, 0.05045, 0.3833, 0.02827, 0.3418, 0.06016, 0.3769, 0.08855, 0.4114, 0.08029, 0.4197, 0.05045, 0.3833, 0.08855, 0.4114, 0.1231, 0.4398, 0.1167, 0.4496, 0.08029, 0.4197, 0.1231, 0.4398, 0.1626, 0.4609, 0.1582, 0.4717, 0.1167, 0.4496, 0.1626, 0.4609, 0.2055, 0.4739, 0.2032, 0.4854, 0.1582, 0.4717, 0.2055, 0.4739, 0.25, 0.4783, 0.25, 0.49, 0.2032, 0.4854, 0.4127, 0.1413, 0.4307, 0.1751, 0.4307, 0.1751, 0.4127, 0.1413, 0.3374, 0.03906, 0.3769, 0.06016, 0.3769, 0.06016, 0.3374, 0.03906, 0.2945, 0.4739, 0.25, 0.4783, 0.25, 0.4783, 0.2945, 0.4739, 0.08855, 0.4114, 0.06016, 0.3769, 0.06016, 0.3769, 0.08855, 0.4114, 0.2945, 0.02606, 0.3374, 0.03906, 0.3374, 0.03906, 0.2945, 0.02606, 0.3374, 0.4609, 0.2945, 0.4739, 0.2945, 0.4739, 0.3374, 0.4609, 0.1231, 0.4398, 0.08855, 0.4114, 0.08855, 0.4114, 0.1231, 0.4398, 0.25, 0.02168, 0.2945, 0.02606, 0.2945, 0.02606, 0.25, 0.02168, 0.3769, 0.4398, 0.3374, 0.4609, 0.3374, 0.4609, 0.3769, 0.4398, 0.1626, 0.4609, 0.1231, 0.4398, 0.1231, 0.4398, 0.1626, 0.4609, 0.2055, 0.02606, 0.25, 0.02168, 0.25, 0.02168, 0.2055, 0.02606, 0.4114, 0.4114, 0.3769, 0.4398, 0.3769, 0.4398, 0.4114, 0.4114, 0.2055, 0.4739, 0.1626, 0.4609, 0.1626, 0.4609, 0.2055, 0.4739, 0.1626, 0.03906, 0.2055, 0.02606, 0.2055, 0.02606, 0.1626, 0.03906, 0.4398, 0.3769, 0.4114, 0.4114, 0.4114, 0.4114, 0.4398, 0.3769, 0.25, 0.4783, 0.2055, 0.4739, 0.2055, 0.4739, 0.25, 0.4783, 0.1231, 0.06016, 0.1626, 0.03906, 0.1626, 0.03906, 0.1231, 0.06016, 0.4609, 0.3374, 0.4398, 0.3769, 0.4398, 0.3769, 0.4609, 0.3374, 0.08855, 0.08855, 0.1231, 0.06016, 0.1231, 0.06016, 0.08855, 0.08855, 0.4739, 0.2945, 0.4609, 0.3374, 0.4609, 0.3374, 0.4739, 0.2945, 0.06016, 0.1231, 0.08855, 0.08855, 0.08855, 0.08855, 0.06016, 0.1231, 0.4783, 0.25, 0.4739, 0.2945, 0.4739, 0.2945, 0.4783, 0.25, 0.03906, 0.1626, 0.06016, 0.1231, 0.06016, 0.1231, 0.03906, 0.1626, 0.4739, 0.2055, 0.4783, 0.25, 0.4783, 0.25, 0.4739, 0.2055, 0.02606, 0.2055, 0.03906, 0.1626, 0.03906, 0.1626, 0.02606, 0.2055, 0.4609, 0.1626, 0.4739, 0.2055, 0.4739, 0.2055, 0.4609, 0.1626, 0.02168, 0.25, 0.02606, 0.2055, 0.02606, 0.2055, 0.02168, 0.25, 0.4398, 0.1231, 0.4609, 0.1626, 0.4609, 0.1626, 0.4398, 0.1231, 0.02606, 0.2945, 0.02168, 0.25, 0.02168, 0.25, 0.02606, 0.2945, 0.4114, 0.08855, 0.4398, 0.1231, 0.4398, 0.1231, 0.4114, 0.08855, 0.03906, 0.3374, 0.02606, 0.2945, 0.02606, 0.2945, 0.03906, 0.3374, 0.3769, 0.06016, 0.4114, 0.08855, 0.4114, 0.08855, 0.3769, 0.06016, 0.2945, 0.4739, 0.25, 0.4783, 0.25, 0.4456, 0.2882, 0.4419, 0.25, 0.4783, 0.2055, 0.4739, 0.2118, 0.4419, 0.25, 0.4456, 0.2055, 0.4739, 0.1626, 0.4609, 0.1751, 0.4307, 0.2118, 0.4419, 0.1626, 0.4609, 0.1231, 0.4398, 0.1413, 0.4127, 0.1751, 0.4307, 0.1231, 0.4398, 0.08855, 0.4114, 0.1117, 0.3883, 0.1413, 0.4127, 0.08855, 0.4114, 0.06016, 0.3769, 0.08733, 0.3587, 0.1117, 0.3883, 0.06016, 0.3769, 0.03906, 0.3374, 0.06925, 0.3249, 0.08733, 0.3587, 0.03906, 0.3374, 0.02606, 0.2945, 0.05812, 0.2882, 0.06925, 0.3249, 0.02606, 0.2945, 0.02168, 0.25, 0.05436, 0.25, 0.05812, 0.2882, 0.02168, 0.25, 0.02606, 0.2055, 0.05812, 0.2118, 0.05436, 0.25, 0.02606, 0.2055, 0.03906, 0.1626, 0.06925, 0.1751, 0.05812, 0.2118, 0.03906, 0.1626, 0.06016, 0.1231, 0.08733, 0.1413, 0.06925, 0.1751, 0.06016, 0.1231, 0.08855, 0.08855, 0.1117, 0.1117, 0.08733, 0.1413, 0.08855, 0.08855, 0.1231, 0.06016, 0.1413, 0.08733, 0.1117, 0.1117, 0.1231, 0.06016, 0.1626, 0.03906, 0.1751, 0.06925, 0.1413, 0.08733, 0.1626, 0.03906, 0.2055, 0.02606, 0.2118, 0.05812, 0.1751, 0.06925, 0.2055, 0.02606, 0.25, 0.02168, 0.25, 0.05436, 0.2118, 0.05812, 0.25, 0.02168, 0.2945, 0.02606, 0.2882, 0.05812, 0.25, 0.05436, 0.2945, 0.02606, 0.3374, 0.03906, 0.3249, 0.06925, 0.2882, 0.05812, 0.3374, 0.03906, 0.3769, 0.06016, 0.3587, 0.08733, 0.3249, 0.06925, 0.3769, 0.06016, 0.4114, 0.08855, 0.3883, 0.1117, 0.3587, 0.08733, 0.4114, 0.08855, 0.4398, 0.1231, 0.4127, 0.1413, 0.3883, 0.1117, 0.4398, 0.1231, 0.4609, 0.1626, 0.4307, 0.1751, 0.4127, 0.1413, 0.4609, 0.1626, 0.4739, 0.2055, 0.4419, 0.2118, 0.4307, 0.1751, 0.4739, 0.2055, 0.4783, 0.25, 0.4456, 0.25, 0.4419, 0.2118, 0.4783, 0.25, 0.4739, 0.2945, 0.4419, 0.2882, 0.4456, 0.25, 0.4739, 0.2945, 0.4609, 0.3374, 0.4307, 0.3249, 0.4419, 0.2882, 0.4609, 0.3374, 0.4398, 0.3769, 0.4127, 0.3587, 0.4307, 0.3249, 0.4398, 0.3769, 0.4114, 0.4114, 0.3883, 0.3883, 0.4127, 0.3587, 0.4114, 0.4114, 0.3769, 0.4398, 0.3587, 0.4127, 0.3883, 0.3883, 0.3769, 0.4398, 0.3374, 0.4609, 0.3249, 0.4307, 0.3587, 0.4127, 0.3374, 0.4609, 0.2945, 0.4739, 0.2882, 0.4419, 0.3249, 0.4307, 0.4025, 0.1481, 0.4194, 0.1798, 0.4194, 0.1798, 0.4025, 0.1481, 0.05436, 0.25, 0.05812, 0.2118, 0.05812, 0.2118, 0.05436, 0.25, 0.4307, 0.1751, 0.4419, 0.2118, 0.4419, 0.2118, 0.4307, 0.1751, 0.05812, 0.2118, 0.06925, 0.1751, 0.06925, 0.1751, 0.05812, 0.2118, 0.4419, 0.2118, 0.4456, 0.25, 0.4456, 0.25, 0.4419, 0.2118, 0.06925, 0.1751, 0.08733, 0.1413, 0.08733, 0.1413, 0.06925, 0.1751, 0.4456, 0.25, 0.4419, 0.2882, 0.4419, 0.2882, 0.4456, 0.25, 0.08733, 0.1413, 0.1117, 0.1117, 0.1117, 0.1117, 0.08733, 0.1413, 0.2882, 0.4419, 0.25, 0.4456, 0.25, 0.4456, 0.2882, 0.4419, 0.4419, 0.2882, 0.4307, 0.3249, 0.4307, 0.3249, 0.4419, 0.2882, 0.1117, 0.1117, 0.1413, 0.08733, 0.1413, 0.08733, 0.1117, 0.1117, 0.3249, 0.4307, 0.2882, 0.4419, 0.2882, 0.4419, 0.3249, 0.4307, 0.4307, 0.3249, 0.4127, 0.3587, 0.4127, 0.3587, 0.4307, 0.3249, 0.1413, 0.08733, 0.1751, 0.06925, 0.1751, 0.06925, 0.1413, 0.08733, 0.25, 0.4456, 0.2118, 0.4419, 0.2118, 0.4419, 0.25, 0.4456, 0.4127, 0.3587, 0.3883, 0.3883, 0.3883, 0.3883, 0.4127, 0.3587, 0.1751, 0.06925, 0.2118, 0.05812, 0.2118, 0.05812, 0.1751, 0.06925, 0.2118, 0.4419, 0.1751, 0.4307, 0.1751, 0.4307, 0.2118, 0.4419, 0.3883, 0.3883, 0.3587, 0.4127, 0.3587, 0.4127, 0.3883, 0.3883, 0.2118, 0.05812, 0.25, 0.05436, 0.25, 0.05436, 0.2118, 0.05812, 0.1751, 0.4307, 0.1413, 0.4127, 0.1413, 0.4127, 0.1751, 0.4307, 0.3587, 0.4127, 0.3249, 0.4307, 0.3249, 0.4307, 0.3587, 0.4127, 0.25, 0.05436, 0.2882, 0.05812, 0.2882, 0.05812, 0.25, 0.05436, 0.1413, 0.4127, 0.1117, 0.3883, 0.1117, 0.3883, 0.1413, 0.4127, 0.2882, 0.05812, 0.3249, 0.06925, 0.3249, 0.06925, 0.2882, 0.05812, 0.1117, 0.3883, 0.08733, 0.3587, 0.08733, 0.3587, 0.1117, 0.3883, 0.3249, 0.06925, 0.3587, 0.08733, 0.3587, 0.08733, 0.3249, 0.06925, 0.08733, 0.3587, 0.06925, 0.3249, 0.06925, 0.3249, 0.08733, 0.3587, 0.3587, 0.08733, 0.3883, 0.1117, 0.3883, 0.1117, 0.3587, 0.08733, 0.06925, 0.3249, 0.05812, 0.2882, 0.05812, 0.2882, 0.06925, 0.3249, 0.3883, 0.1117, 0.4127, 0.1413, 0.4127, 0.1413, 0.3883, 0.1117, 0.05812, 0.2882, 0.05436, 0.25, 0.05436, 0.25, 0.05812, 0.2882, 0.2882, 0.4419, 0.25, 0.4456, 0.25, 0.4334, 0.2858, 0.4299, 0.25, 0.4456, 0.2118, 0.4419, 0.2142, 0.4299, 0.25, 0.4334, 0.2118, 0.4419, 0.1751, 0.4307, 0.1798, 0.4194, 0.2142, 0.4299, 0.1751, 0.4307, 0.1413, 0.4127, 0.1481, 0.4025, 0.1798, 0.4194, 0.1413, 0.4127, 0.1117, 0.3883, 0.1203, 0.3797, 0.1481, 0.4025, 0.1117, 0.3883, 0.08733, 0.3587, 0.09753, 0.3519, 0.1203, 0.3797, 0.08733, 0.3587, 0.06925, 0.3249, 0.08058, 0.3202, 0.09753, 0.3519, 0.06925, 0.3249, 0.05812, 0.2882, 0.07014, 0.2858, 0.08058, 0.3202, 0.05812, 0.2882, 0.05436, 0.25, 0.06662, 0.25, 0.07014, 0.2858, 0.05436, 0.25, 0.05812, 0.2118, 0.07014, 0.2142, 0.06662, 0.25, 0.05812, 0.2118, 0.06925, 0.1751, 0.08058, 0.1798, 0.07014, 0.2142, 0.06925, 0.1751, 0.08733, 0.1413, 0.09753, 0.1481, 0.08058, 0.1798, 0.08733, 0.1413, 0.1117, 0.1117, 0.1203, 0.1203, 0.09753, 0.1481, 0.1117, 0.1117, 0.1413, 0.08733, 0.1481, 0.09753, 0.1203, 0.1203, 0.1413, 0.08733, 0.1751, 0.06925, 0.1798, 0.08058, 0.1481, 0.09753, 0.1751, 0.06925, 0.2118, 0.05812, 0.2142, 0.07014, 0.1798, 0.08058, 0.2118, 0.05812, 0.25, 0.05436, 0.25, 0.06662, 0.2142, 0.07014, 0.25, 0.05436, 0.2882, 0.05812, 0.2858, 0.07014, 0.25, 0.06662, 0.2882, 0.05812, 0.3249, 0.06925, 0.3202, 0.08058, 0.2858, 0.07014, 0.3249, 0.06925, 0.3587, 0.08733, 0.3519, 0.09753, 0.3202, 0.08058, 0.3587, 0.08733, 0.3883, 0.1117, 0.3797, 0.1203, 0.3519, 0.09753, 0.3883, 0.1117, 0.4127, 0.1413, 0.4025, 0.1481, 0.3797, 0.1203, 0.4127, 0.1413, 0.4307, 0.1751, 0.4194, 0.1798, 0.4025, 0.1481, 0.4307, 0.1751, 0.4419, 0.2118, 0.4299, 0.2142, 0.4194, 0.1798, 0.4419, 0.2118, 0.4456, 0.25, 0.4334, 0.25, 0.4299, 0.2142, 0.4456, 0.25, 0.4419, 0.2882, 0.4299, 0.2858, 0.4334, 0.25, 0.4419, 0.2882, 0.4307, 0.3249, 0.4194, 0.3202, 0.4299, 0.2858, 0.4307, 0.3249, 0.4127, 0.3587, 0.4025, 0.3519, 0.4194, 0.3202, 0.4127, 0.3587, 0.3883, 0.3883, 0.3797, 0.3797, 0.4025, 0.3519, 0.3883, 0.3883, 0.3587, 0.4127, 0.3519, 0.4025, 0.3797, 0.3797, 0.3587, 0.4127, 0.3249, 0.4307, 0.3202, 0.4194, 0.3519, 0.4025, 0.3249, 0.4307, 0.2882, 0.4419, 0.2858, 0.4299, 0.3202, 0.4194, 0.09301, 0.2188, 0.1021, 0.1887, 0.1021, 0.1887, 0.09301, 0.2188, 0.06662, 0.25, 0.07014, 0.2142, 0.07014, 0.2142, 0.06662, 0.25, 0.4194, 0.1798, 0.4299, 0.2142, 0.4299, 0.2142, 0.4194, 0.1798, 0.07014, 0.2142, 0.08058, 0.1798, 0.08058, 0.1798, 0.07014, 0.2142, 0.4299, 0.2142, 0.4334, 0.25, 0.4334, 0.25, 0.4299, 0.2142, 0.08058, 0.1798, 0.09753, 0.1481, 0.09753, 0.1481, 0.08058, 0.1798, 0.4334, 0.25, 0.4299, 0.2858, 0.4299, 0.2858, 0.4334, 0.25, 0.09753, 0.1481, 0.1203, 0.1203, 0.1203, 0.1203, 0.09753, 0.1481, 0.2858, 0.4299, 0.25, 0.4334, 0.25, 0.4334, 0.2858, 0.4299, 0.4299, 0.2858, 0.4194, 0.3202, 0.4194, 0.3202, 0.4299, 0.2858, 0.1203, 0.1203, 0.1481, 0.09753, 0.1481, 0.09753, 0.1203, 0.1203, 0.3202, 0.4194, 0.2858, 0.4299, 0.2858, 0.4299, 0.3202, 0.4194, 0.4194, 0.3202, 0.4025, 0.3519, 0.4025, 0.3519, 0.4194, 0.3202, 0.1481, 0.09753, 0.1798, 0.08058, 0.1798, 0.08058, 0.1481, 0.09753, 0.25, 0.4334, 0.2142, 0.4299, 0.2142, 0.4299, 0.25, 0.4334, 0.4025, 0.3519, 0.3797, 0.3797, 0.3797, 0.3797, 0.4025, 0.3519, 0.1798, 0.08058, 0.2142, 0.07014, 0.2142, 0.07014, 0.1798, 0.08058, 0.2142, 0.4299, 0.1798, 0.4194, 0.1798, 0.4194, 0.2142, 0.4299, 0.3797, 0.3797, 0.3519, 0.4025, 0.3519, 0.4025, 0.3797, 0.3797, 0.2142, 0.07014, 0.25, 0.06662, 0.25, 0.06662, 0.2142, 0.07014, 0.1798, 0.4194, 0.1481, 0.4025, 0.1481, 0.4025, 0.1798, 0.4194, 0.3519, 0.4025, 0.3202, 0.4194, 0.3202, 0.4194, 0.3519, 0.4025, 0.25, 0.06662, 0.2858, 0.07014, 0.2858, 0.07014, 0.25, 0.06662, 0.1481, 0.4025, 0.1203, 0.3797, 0.1203, 0.3797, 0.1481, 0.4025, 0.2858, 0.07014, 0.3202, 0.08058, 0.3202, 0.08058, 0.2858, 0.07014, 0.1203, 0.3797, 0.09753, 0.3519, 0.09753, 0.3519, 0.1203, 0.3797, 0.3202, 0.08058, 0.3519, 0.09753, 0.3519, 0.09753, 0.3202, 0.08058, 0.09753, 0.3519, 0.08058, 0.3202, 0.08058, 0.3202, 0.09753, 0.3519, 0.3519, 0.09753, 0.3797, 0.1203, 0.3797, 0.1203, 0.3519, 0.09753, 0.08058, 0.3202, 0.07014, 0.2858, 0.07014, 0.2858, 0.08058, 0.3202, 0.3797, 0.1203, 0.4025, 0.1481, 0.4025, 0.1481, 0.3797, 0.1203, 0.07014, 0.2858, 0.06662, 0.25, 0.06662, 0.25, 0.07014, 0.2858, 0.2858, 0.4299, 0.25, 0.4334, 0.25, 0.4101, 0.2812, 0.407, 0.25, 0.4334, 0.2142, 0.4299, 0.2188, 0.407, 0.25, 0.4101, 0.2142, 0.4299, 0.1798, 0.4194, 0.1887, 0.3979, 0.2188, 0.407, 0.1798, 0.4194, 0.1481, 0.4025, 0.1611, 0.3831, 0.1887, 0.3979, 0.1481, 0.4025, 0.1203, 0.3797, 0.1368, 0.3632, 0.1611, 0.3831, 0.1203, 0.3797, 0.09753, 0.3519, 0.1169, 0.3389, 0.1368, 0.3632, 0.09753, 0.3519, 0.08058, 0.3202, 0.1021, 0.3113, 0.1169, 0.3389, 0.08058, 0.3202, 0.07014, 0.2858, 0.09301, 0.2812, 0.1021, 0.3113, 0.07014, 0.2858, 0.06662, 0.25, 0.08994, 0.25, 0.09301, 0.2812, 0.06662, 0.25, 0.07014, 0.2142, 0.09301, 0.2188, 0.08994, 0.25, 0.07014, 0.2142, 0.08058, 0.1798, 0.1021, 0.1887, 0.09301, 0.2188, 0.08058, 0.1798, 0.09753, 0.1481, 0.1169, 0.1611, 0.1021, 0.1887, 0.09753, 0.1481, 0.1203, 0.1203, 0.1368, 0.1368, 0.1169, 0.1611, 0.1203, 0.1203, 0.1481, 0.09753, 0.1611, 0.1169, 0.1368, 0.1368, 0.1481, 0.09753, 0.1798, 0.08058, 0.1887, 0.1021, 0.1611, 0.1169, 0.1798, 0.08058, 0.2142, 0.07014, 0.2188, 0.09301, 0.1887, 0.1021, 0.2142, 0.07014, 0.25, 0.06662, 0.25, 0.08994, 0.2188, 0.09301, 0.25, 0.06662, 0.2858, 0.07014, 0.2812, 0.09301, 0.25, 0.08994, 0.2858, 0.07014, 0.3202, 0.08058, 0.3113, 0.1021, 0.2812, 0.09301, 0.3202, 0.08058, 0.3519, 0.09753, 0.3389, 0.1169, 0.3113, 0.1021, 0.3519, 0.09753, 0.3797, 0.1203, 0.3632, 0.1368, 0.3389, 0.1169, 0.3797, 0.1203, 0.4025, 0.1481, 0.3831, 0.1611, 0.3632, 0.1368, 0.4025, 0.1481, 0.4194, 0.1798, 0.3979, 0.1887, 0.3831, 0.1611, 0.4194, 0.1798, 0.4299, 0.2142, 0.407, 0.2188, 0.3979, 0.1887, 0.4299, 0.2142, 0.4334, 0.25, 0.4101, 0.25, 0.407, 0.2188, 0.4334, 0.25, 0.4299, 0.2858, 0.407, 0.2812, 0.4101, 0.25, 0.4299, 0.2858, 0.4194, 0.3202, 0.3979, 0.3113, 0.407, 0.2812, 0.4194, 0.3202, 0.4025, 0.3519, 0.3831, 0.3389, 0.3979, 0.3113, 0.4025, 0.3519, 0.3797, 0.3797, 0.3632, 0.3632, 0.3831, 0.3389, 0.3797, 0.3797, 0.3519, 0.4025, 0.3389, 0.3831, 0.3632, 0.3632, 0.3519, 0.4025, 0.3202, 0.4194, 0.3113, 0.3979, 0.3389, 0.3831, 0.3202, 0.4194, 0.2858, 0.4299, 0.2812, 0.407, 0.3113, 0.3979, 0.1368, 0.1368, 0.1611, 0.1169, 0.1611, 0.1169, 0.1368, 0.1368, 0.407, 0.2188, 0.4101, 0.25, 0.4101, 0.25, 0.407, 0.2188, 0.1021, 0.1887, 0.1169, 0.1611, 0.1169, 0.1611, 0.1021, 0.1887, 0.4101, 0.25, 0.407, 0.2812, 0.407, 0.2812, 0.4101, 0.25, 0.1169, 0.1611, 0.1368, 0.1368, 0.1368, 0.1368, 0.1169, 0.1611, 0.2812, 0.407, 0.25, 0.4101, 0.25, 0.4101, 0.2812, 0.407, 0.407, 0.2812, 0.3979, 0.3113, 0.3979, 0.3113, 0.407, 0.2812, 0.1368, 0.1368, 0.1611, 0.1169, 0.1611, 0.1169, 0.1368, 0.1368, 0.3113, 0.3979, 0.2812, 0.407, 0.2812, 0.407, 0.3113, 0.3979, 0.3979, 0.3113, 0.3831, 0.3389, 0.3831, 0.3389, 0.3979, 0.3113, 0.1611, 0.1169, 0.1887, 0.1021, 0.1887, 0.1021, 0.1611, 0.1169, 0.25, 0.4101, 0.2188, 0.407, 0.2188, 0.407, 0.25, 0.4101, 0.3831, 0.3389, 0.3632, 0.3632, 0.3632, 0.3632, 0.3831, 0.3389, 0.1887, 0.1021, 0.2188, 0.09301, 0.2188, 0.09301, 0.1887, 0.1021, 0.2188, 0.407, 0.1887, 0.3979, 0.1887, 0.3979, 0.2188, 0.407, 0.3632, 0.3632, 0.3389, 0.3831, 0.3389, 0.3831, 0.3632, 0.3632, 0.2188, 0.09301, 0.25, 0.08994, 0.25, 0.08994, 0.2188, 0.09301, 0.1887, 0.3979, 0.1611, 0.3831, 0.1611, 0.3831, 0.1887, 0.3979, 0.3389, 0.3831, 0.3113, 0.3979, 0.3113, 0.3979, 0.3389, 0.3831, 0.25, 0.08994, 0.2812, 0.09301, 0.2812, 0.09301, 0.25, 0.08994, 0.1611, 0.3831, 0.1368, 0.3632, 0.1368, 0.3632, 0.1611, 0.3831, 0.2812, 0.09301, 0.3113, 0.1021, 0.3113, 0.1021, 0.2812, 0.09301, 0.1368, 0.3632, 0.1169, 0.3389, 0.1169, 0.3389, 0.1368, 0.3632, 0.3113, 0.1021, 0.3389, 0.1169, 0.3389, 0.1169, 0.3113, 0.1021, 0.1169, 0.3389, 0.1021, 0.3113, 0.1021, 0.3113, 0.1169, 0.3389, 0.3389, 0.1169, 0.3632, 0.1368, 0.3632, 0.1368, 0.3389, 0.1169, 0.1021, 0.3113, 0.09301, 0.2812, 0.09301, 0.2812, 0.1021, 0.3113, 0.3632, 0.1368, 0.3831, 0.1611, 0.3831, 0.1611, 0.3632, 0.1368, 0.09301, 0.2812, 0.08994, 0.25, 0.08994, 0.25, 0.09301, 0.2812, 0.3831, 0.1611, 0.3979, 0.1887, 0.3979, 0.1887, 0.3831, 0.1611, 0.08994, 0.25, 0.09301, 0.2188, 0.09301, 0.2188, 0.08994, 0.25, 0.3979, 0.1887, 0.407, 0.2188, 0.407, 0.2188, 0.3979, 0.1887, 0.1058, 0.2213, 0.1142, 0.1937, 0.1142, 0.1937, 0.1058, 0.2213, 0.3113, 0.3979, 0.2812, 0.407, 0.2812, 0.407, 0.3113, 0.3979, 0.3979, 0.3113, 0.3831, 0.3389, 0.3831, 0.3389, 0.3979, 0.3113, 0.1611, 0.1169, 0.1887, 0.1021, 0.1887, 0.1021, 0.1611, 0.1169, 0.25, 0.4101, 0.2188, 0.407, 0.2188, 0.407, 0.25, 0.4101, 0.3831, 0.3389, 0.3632, 0.3632, 0.3632, 0.3632, 0.3831, 0.3389, 0.1887, 0.1021, 0.2188, 0.09301, 0.2188, 0.09301, 0.1887, 0.1021, 0.2188, 0.407, 0.1887, 0.3979, 0.1887, 0.3979, 0.2188, 0.407, 0.3632, 0.3632, 0.3389, 0.3831, 0.3389, 0.3831, 0.3632, 0.3632, 0.2188, 0.09301, 0.25, 0.08994, 0.25, 0.08994, 0.2188, 0.09301, 0.1887, 0.3979, 0.1611, 0.3831, 0.1611, 0.3831, 0.1887, 0.3979, 0.3389, 0.3831, 0.3113, 0.3979, 0.3113, 0.3979, 0.3389, 0.3831, 0.25, 0.08994, 0.2812, 0.09301, 0.2812, 0.09301, 0.25, 0.08994, 0.1611, 0.3831, 0.1368, 0.3632, 0.1368, 0.3632, 0.1611, 0.3831, 0.2812, 0.09301, 0.3113, 0.1021, 0.3113, 0.1021, 0.2812, 0.09301, 0.1368, 0.3632, 0.1169, 0.3389, 0.1169, 0.3389, 0.1368, 0.3632, 0.3113, 0.1021, 0.3389, 0.1169, 0.3389, 0.1169, 0.3113, 0.1021, 0.1169, 0.3389, 0.1021, 0.3113, 0.1021, 0.3113, 0.1169, 0.3389, 0.3389, 0.1169, 0.3632, 0.1368, 0.3632, 0.1368, 0.3389, 0.1169, 0.1021, 0.3113, 0.09301, 0.2812, 0.09301, 0.2812, 0.1021, 0.3113, 0.3632, 0.1368, 0.3831, 0.1611, 0.3831, 0.1611, 0.3632, 0.1368, 0.09301, 0.2812, 0.08994, 0.25, 0.08994, 0.25, 0.09301, 0.2812, 0.3831, 0.1611, 0.3979, 0.1887, 0.3979, 0.1887, 0.3831, 0.1611, 0.08994, 0.25, 0.09301, 0.2188, 0.09301, 0.2188, 0.08994, 0.25, 0.3979, 0.1887, 0.407, 0.2188, 0.407, 0.2188, 0.3979, 0.1887, 0.09301, 0.2188, 0.1021, 0.1887, 0.1021, 0.1887, 0.09301, 0.2188, 0.407, 0.2188, 0.4101, 0.25, 0.4101, 0.25, 0.407, 0.2188, 0.1021, 0.1887, 0.1169, 0.1611, 0.1169, 0.1611, 0.1021, 0.1887, 0.4101, 0.25, 0.407, 0.2812, 0.407, 0.2812, 0.4101, 0.25, 0.1169, 0.1611, 0.1368, 0.1368, 0.1368, 0.1368, 0.1169, 0.1611, 0.2812, 0.407, 0.25, 0.4101, 0.25, 0.4101, 0.2812, 0.407, 0.407, 0.2812, 0.3979, 0.3113, 0.3979, 0.3113, 0.407, 0.2812, 0.2812, 0.407, 0.25, 0.4101, 0.25, 0.397, 0.2787, 0.3942, 0.25, 0.4101, 0.2188, 0.407, 0.2213, 0.3942, 0.25, 0.397, 0.2188, 0.407, 0.1887, 0.3979, 0.1937, 0.3858, 0.2213, 0.3942, 0.1887, 0.3979, 0.1611, 0.3831, 0.1683, 0.3722, 0.1937, 0.3858, 0.1611, 0.3831, 0.1368, 0.3632, 0.146, 0.354, 0.1683, 0.3722, 0.1368, 0.3632, 0.1169, 0.3389, 0.1278, 0.3317, 0.146, 0.354, 0.1169, 0.3389, 0.1021, 0.3113, 0.1142, 0.3063, 0.1278, 0.3317, 0.1021, 0.3113, 0.09301, 0.2812, 0.1058, 0.2787, 0.1142, 0.3063, 0.09301, 0.2812, 0.08994, 0.25, 0.103, 0.25, 0.1058, 0.2787, 0.08994, 0.25, 0.09301, 0.2188, 0.1058, 0.2213, 0.103, 0.25, 0.09301, 0.2188, 0.1021, 0.1887, 0.1142, 0.1937, 0.1058, 0.2213, 0.1021, 0.1887, 0.1169, 0.1611, 0.1278, 0.1683, 0.1142, 0.1937, 0.1169, 0.1611, 0.1368, 0.1368, 0.146, 0.146, 0.1278, 0.1683, 0.1368, 0.1368, 0.1611, 0.1169, 0.1683, 0.1278, 0.146, 0.146, 0.1611, 0.1169, 0.1887, 0.1021, 0.1937, 0.1142, 0.1683, 0.1278, 0.1887, 0.1021, 0.2188, 0.09301, 0.2213, 0.1058, 0.1937, 0.1142, 0.2188, 0.09301, 0.25, 0.08994, 0.25, 0.103, 0.2213, 0.1058, 0.25, 0.08994, 0.2812, 0.09301, 0.2787, 0.1058, 0.25, 0.103, 0.2812, 0.09301, 0.3113, 0.1021, 0.3063, 0.1142, 0.2787, 0.1058, 0.3113, 0.1021, 0.3389, 0.1169, 0.3317, 0.1278, 0.3063, 0.1142, 0.3389, 0.1169, 0.3632, 0.1368, 0.354, 0.146, 0.3317, 0.1278, 0.3632, 0.1368, 0.3831, 0.1611, 0.3722, 0.1683, 0.354, 0.146, 0.3831, 0.1611, 0.3979, 0.1887, 0.3858, 0.1937, 0.3722, 0.1683, 0.3979, 0.1887, 0.407, 0.2188, 0.3942, 0.2213, 0.3858, 0.1937, 0.407, 0.2188, 0.4101, 0.25, 0.397, 0.25, 0.3942, 0.2213, 0.4101, 0.25, 0.407, 0.2812, 0.3942, 0.2787, 0.397, 0.25, 0.407, 0.2812, 0.3979, 0.3113, 0.3858, 0.3063, 0.3942, 0.2787, 0.3979, 0.3113, 0.3831, 0.3389, 0.3722, 0.3317, 0.3858, 0.3063, 0.3831, 0.3389, 0.3632, 0.3632, 0.354, 0.354, 0.3722, 0.3317, 0.3632, 0.3632, 0.3389, 0.3831, 0.3317, 0.3722, 0.354, 0.354, 0.3389, 0.3831, 0.3113, 0.3979, 0.3063, 0.3858, 0.3317, 0.3722, 0.3113, 0.3979, 0.2812, 0.407, 0.2787, 0.3942, 0.3063, 0.3858, 0.2787, 0.3942, 0.25, 0.397, 0.2213, 0.3942, 0.1937, 0.3858, 0.1683, 0.3722, 0.146, 0.354, 0.1278, 0.3317, 0.1142, 0.3063, 0.1058, 0.2787, 0.103, 0.25, 0.1058, 0.2213, 0.1142, 0.1937, 0.1278, 0.1683, 0.146, 0.146, 0.1683, 0.1278, 0.1937, 0.1142, 0.2213, 0.1058, 0.25, 0.103, 0.2787, 0.1058, 0.3063, 0.1142, 0.3317, 0.1278, 0.354, 0.146, 0.3722, 0.1683, 0.3858, 0.1937, 0.3942, 0.2213, 0.397, 0.25, 0.3942, 0.2787, 0.3858, 0.3063, 0.3722, 0.3317, 0.354, 0.354, 0.3317, 0.3722, 0.3063, 0.3858, 0.3942, 0.2213, 0.397, 0.25, 0.397, 0.25, 0.3942, 0.2213, 0.1142, 0.1937, 0.1278, 0.1683, 0.1278, 0.1683, 0.1142, 0.1937, 0.397, 0.25, 0.3942, 0.2787, 0.3942, 0.2787, 0.397, 0.25, 0.1278, 0.1683, 0.146, 0.146, 0.146, 0.146, 0.1278, 0.1683, 0.2787, 0.3942, 0.25, 0.397, 0.25, 0.397, 0.2787, 0.3942, 0.3942, 0.2787, 0.3858, 0.3063, 0.3858, 0.3063, 0.3942, 0.2787, 0.146, 0.146, 0.1683, 0.1278, 0.1683, 0.1278, 0.146, 0.146, 0.3063, 0.3858, 0.2787, 0.3942, 0.2787, 0.3942, 0.3063, 0.3858, 0.3858, 0.3063, 0.3722, 0.3317, 0.3722, 0.3317, 0.3858, 0.3063, 0.1683, 0.1278, 0.1937, 0.1142, 0.1937, 0.1142, 0.1683, 0.1278, 0.25, 0.397, 0.2213, 0.3942, 0.2213, 0.3942, 0.25, 0.397, 0.3722, 0.3317, 0.354, 0.354, 0.354, 0.354, 0.3722, 0.3317, 0.1937, 0.1142, 0.2213, 0.1058, 0.2213, 0.1058, 0.1937, 0.1142, 0.2213, 0.3942, 0.1937, 0.3858, 0.1937, 0.3858, 0.2213, 0.3942, 0.354, 0.354, 0.3317, 0.3722, 0.3317, 0.3722, 0.354, 0.354, 0.2213, 0.1058, 0.25, 0.103, 0.25, 0.103, 0.2213, 0.1058, 0.1937, 0.3858, 0.1683, 0.3722, 0.1683, 0.3722, 0.1937, 0.3858, 0.3317, 0.3722, 0.3063, 0.3858, 0.3063, 0.3858, 0.3317, 0.3722, 0.25, 0.103, 0.2787, 0.1058, 0.2787, 0.1058, 0.25, 0.103, 0.1683, 0.3722, 0.146, 0.354, 0.146, 0.354, 0.1683, 0.3722, 0.2787, 0.1058, 0.3063, 0.1142, 0.3063, 0.1142, 0.2787, 0.1058, 0.146, 0.354, 0.1278, 0.3317, 0.1278, 0.3317, 0.146, 0.354, 0.3063, 0.1142, 0.3317, 0.1278, 0.3317, 0.1278, 0.3063, 0.1142, 0.1278, 0.3317, 0.1142, 0.3063, 0.1142, 0.3063, 0.1278, 0.3317, 0.3317, 0.1278, 0.354, 0.146, 0.354, 0.146, 0.3317, 0.1278, 0.1142, 0.3063, 0.1058, 0.2787, 0.1058, 0.2787, 0.1142, 0.3063, 0.354, 0.146, 0.3722, 0.1683, 0.3722, 0.1683, 0.354, 0.146, 0.1058, 0.2787, 0.103, 0.25, 0.103, 0.25, 0.1058, 0.2787, 0.3722, 0.1683, 0.3858, 0.1937, 0.3858, 0.1937, 0.3722, 0.1683, 0.103, 0.25, 0.1058, 0.2213, 0.1058, 0.2213, 0.103, 0.25, 0.3858, 0.1937, 0.3942, 0.2213, 0.3942, 0.2213, 0.3858, 0.1937])
me_cylinder.materials.append(mat_material_003)
me_cylinder.update()
me_circle = bpy.data.meshes.new('Circle')
me_circle.from_pydata([(0.0, 1.0, 0.0), (-0.1951, 0.9808, 0.0), (-0.3827, 0.9239, 0.0), (-0.5556, 0.8315, 0.0), (-0.7071, 0.7071, 0.0), (-0.8315, 0.5556, 0.0), (-0.9239, 0.3827, 0.0), (-0.9808, 0.1951, 0.0), (-1.0, 0.0, 0.0), (-0.9808, -0.1951, 0.0), (-0.9239, -0.3827, 0.0), (-0.8315, -0.5556, 0.0), (-0.7071, -0.7071, 0.0), (-0.5556, -0.8315, 0.0), (-0.3827, -0.9239, 0.0), (-0.1951, -0.9808, 0.0), (0.0, -1.0, 0.0), (0.1951, -0.9808, 0.0), (0.3827, -0.9239, 0.0), (0.5556, -0.8315, 0.0), (0.7071, -0.7071, 0.0), (0.8315, -0.5556, 0.0), (0.9239, -0.3827, 0.0), (0.9808, -0.1951, 0.0), (1.0, 0.0, 0.0), (0.9808, 0.1951, 0.0), (0.9239, 0.3827, 0.0), (0.8315, 0.5556, 0.0), (0.7071, 0.7071, 0.0), (0.5556, 0.8315, 0.0), (0.3827, 0.9239, 0.0), (0.1951, 0.9808, 0.0), (-9.3e-11, 0.983, 0.0), (-0.1918, 0.9641, 0.0), (-0.3762, 0.9082, 0.0), (-0.5461, 0.8174, 0.0), (-0.6951, 0.6951, 0.0), (-0.8174, 0.5461, 0.0), (-0.9082, 0.3762, 0.0), (-0.9641, 0.1918, 0.0), (-0.983, -2.325e-10, 0.0), (-0.9641, -0.1918, 0.0), (-0.9082, -0.3762, 0.0), (-0.8174, -0.5461, 0.0), (-0.6951, -0.6951, 0.0), (-0.5461, -0.8174, 0.0), (-0.3762, -0.9082, 0.0), (-0.1918, -0.9641, 0.0), (-9.3e-11, -0.983, 0.0), (0.1918, -0.9641, 0.0), (0.3762, -0.9082, 0.0), (0.5461, -0.8174, 0.0), (0.6951, -0.6951, 0.0), (0.8174, -0.5461, 0.0), (0.9082, -0.3762, 0.0), (0.9641, -0.1918, 0.0), (0.983, -2.325e-10, 0.0), (0.9641, 0.1918, 0.0), (0.9082, 0.3762, 0.0), (0.8174, 0.5461, 0.0), (0.6951, 0.6951, 0.0), (0.5461, 0.8174, 0.0), (0.3762, 0.9082, 0.0), (0.1918, 0.9641, 0.0), (0.0, 1.0, 0.2938), (-0.1951, 0.9808, 0.2938), (-0.3827, 0.9239, 0.2938), (-0.5556, 0.8315, 0.2938), (-0.7071, 0.7071, 0.2938), (-0.8315, 0.5556, 0.2938), (-0.9239, 0.3827, 0.2938), (-0.9808, 0.1951, 0.2938), (-1.0, 0.0, 0.2938), (-0.9808, -0.1951, 0.2938), (-0.9239, -0.3827, 0.2938), (-0.8315, -0.5556, 0.2938), (-0.7071, -0.7071, 0.2938), (-0.5556, -0.8315, 0.2938), (-0.3827, -0.9239, 0.2938), (-0.1951, -0.9808, 0.2938), (0.0, -1.0, 0.2938), (0.1951, -0.9808, 0.2938), (0.3827, -0.9239, 0.2938), (0.5556, -0.8315, 0.2938), (0.7071, -0.7071, 0.2938), (0.8315, -0.5556, 0.2938), (0.9239, -0.3827, 0.2938), (0.9808, -0.1951, 0.2938), (1.0, 0.0, 0.2938), (0.9808, 0.1951, 0.2938), (0.9239, 0.3827, 0.2938), (0.8315, 0.5556, 0.2938), (0.7071, 0.7071, 0.2938), (0.5556, 0.8315, 0.2938), (0.3827, 0.9239, 0.2938), (0.1951, 0.9808, 0.2938), (-9.3e-11, 0.983, 0.2938), (-0.1918, 0.9641, 0.2938), (-0.3762, 0.9082, 0.2938), (-0.5461, 0.8174, 0.2938), (-0.6951, 0.6951, 0.2938), (-0.8174, 0.5461, 0.2938), (-0.9082, 0.3762, 0.2938), (-0.9641, 0.1918, 0.2938), (-0.983, -2.325e-10, 0.2938), (-0.9641, -0.1918, 0.2938), (-0.9082, -0.3762, 0.2938), (-0.8174, -0.5461, 0.2938), (-0.6951, -0.6951, 0.2938), (-0.5461, -0.8174, 0.2938), (-0.3762, -0.9082, 0.2938), (-0.1918, -0.9641, 0.2938), (-9.3e-11, -0.983, 0.2938), (0.1918, -0.9641, 0.2938), (0.3762, -0.9082, 0.2938), (0.5461, -0.8174, 0.2938), (0.6951, -0.6951, 0.2938), (0.8174, -0.5461, 0.2938), (0.9082, -0.3762, 0.2938), (0.9641, -0.1918, 0.2938), (0.983, -2.325e-10, 0.2938), (0.9641, 0.1918, 0.2938), (0.9082, 0.3762, 0.2938), (0.8174, 0.5461, 0.2938), (0.6951, 0.6951, 0.2938), (0.5461, 0.8174, 0.2938), (0.3762, 0.9082, 0.2938), (0.1918, 0.9641, 0.2938)], [], [(24, 56, 55, 23), (11, 43, 42, 10), (25, 57, 56, 24), (12, 44, 43, 11), (26, 58, 57, 25), (13, 45, 44, 12), (27, 59, 58, 26), (14, 46, 45, 13), (1, 33, 32, 0), (28, 60, 59, 27), (15, 47, 46, 14), (2, 34, 33, 1), (29, 61, 60, 28), (16, 48, 47, 15), (3, 35, 34, 2), (30, 62, 61, 29), (17, 49, 48, 16), (4, 36, 35, 3), (31, 63, 62, 30), (18, 50, 49, 17), (5, 37, 36, 4), (0, 32, 63, 31), (19, 51, 50, 18), (6, 38, 37, 5), (20, 52, 51, 19), (7, 39, 38, 6), (21, 53, 52, 20), (8, 40, 39, 7), (22, 54, 53, 21), (9, 41, 40, 8), (23, 55, 54, 22), (10, 42, 41, 9), (88, 87, 119, 120), (75, 74, 106, 107), (89, 88, 120, 121), (76, 75, 107, 108), (90, 89, 121, 122), (77, 76, 108, 109), (91, 90, 122, 123), (78, 77, 109, 110), (65, 64, 96, 97), (92, 91, 123, 124), (79, 78, 110, 111), (66, 65, 97, 98), (93, 92, 124, 125), (80, 79, 111, 112), (67, 66, 98, 99), (94, 93, 125, 126), (81, 80, 112, 113), (68, 67, 99, 100), (95, 94, 126, 127), (82, 81, 113, 114), (69, 68, 100, 101), (64, 95, 127, 96), (83, 82, 114, 115), (70, 69, 101, 102), (84, 83, 115, 116), (71, 70, 102, 103), (85, 84, 116, 117), (72, 71, 103, 104), (86, 85, 117, 118), (73, 72, 104, 105), (87, 86, 118, 119), (74, 73, 105, 106), (54, 55, 119, 118), (29, 28, 92, 93), (3, 2, 66, 67), (55, 56, 120, 119), (30, 29, 93, 94), (4, 3, 67, 68), (56, 57, 121, 120), (31, 30, 94, 95), (5, 4, 68, 69), (57, 58, 122, 121), (0, 31, 95, 64), (6, 5, 69, 70), (58, 59, 123, 122), (32, 33, 97, 96), (7, 6, 70, 71), (59, 60, 124, 123), (33, 34, 98, 97), (8, 7, 71, 72), (60, 61, 125, 124), (34, 35, 99, 98), (9, 8, 72, 73), (61, 62, 126, 125), (35, 36, 100, 99), (10, 9, 73, 74), (62, 63, 127, 126), (36, 37, 101, 100), (11, 10, 74, 75), (63, 32, 96, 127), (37, 38, 102, 101), (12, 11, 75, 76), (38, 39, 103, 102), (13, 12, 76, 77), (39, 40, 104, 103), (14, 13, 77, 78), (40, 41, 105, 104), (15, 14, 78, 79), (41, 42, 106, 105), (16, 15, 79, 80), (42, 43, 107, 106), (17, 16, 80, 81), (43, 44, 108, 107), (18, 17, 81, 82), (44, 45, 109, 108), (19, 18, 82, 83), (45, 46, 110, 109), (20, 19, 83, 84), (46, 47, 111, 110), (21, 20, 84, 85), (47, 48, 112, 111), (22, 21, 85, 86), (48, 49, 113, 112), (23, 22, 86, 87), (49, 50, 114, 113), (24, 23, 87, 88), (50, 51, 115, 114), (25, 24, 88, 89), (51, 52, 116, 115), (26, 25, 89, 90), (52, 53, 117, 116), (27, 26, 90, 91), (1, 0, 64, 65), (53, 54, 118, 117), (28, 27, 91, 92), (2, 1, 65, 66)])
_uv = me_circle.uv_layers.new(name='UVMap')
_uv.uv.foreach_set('vector', [0.0, 0.0, 0.0, 0.0, 0.0, 0.0, 0.0, 0.0, 0.0, 0.0, 0.0, 0.0, 0.0, 0.0, 0.0, 0.0, 0.0, 0.0, 0.0, 0.0, 0.0, 0.0, 0.0, 0.0, 0.0, 0.0, 0.0, 0.0, 0.0, 0.0, 0.0, 0.0, 0.0, 0.0, 0.0, 0.0, 0.0, 0.0, 0.0, 0.0, 0.0, 0.0, 0.0, 0.0, 0.0, 0.0, 0.0, 0.0, 0.0, 0.0, 0.0, 0.0, 0.0, 0.0, 0.0, 0.0, 0.0, 0.0, 0.0, 0.0, 0.0, 0.0, 0.0, 0.0, 0.0, 0.0, 0.0, 0.0, 0.0, 0.0, 0.0, 0.0, 0.0, 0.0, 0.0, 0.0, 0.0, 0.0, 0.0, 0.0, 0.0, 0.0, 0.0, 0.0, 0.0, 0.0, 0.0, 0.0, 0.0, 0.0, 0.0, 0.0, 0.0, 0.0, 0.0, 0.0, 0.0, 0.0, 0.0, 0.0, 0.0, 0.0, 0.0, 0.0, 0.0, 0.0, 0.0, 0.0, 0.0, 0.0, 0.0, 0.0, 0.0, 0.0, 0.0, 0.0, 0.0, 0.0, 0.0, 0.0, 0.0, 0.0, 0.0, 0.0, 0.0, 0.0, 0.0, 0.0, 0.0, 0.0, 0.0, 0.0, 0.0, 0.0, 0.0, 0.0, 0.0, 0.0, 0.0, 0.0, 0.0, 0.0, 0.0, 0.0, 0.0, 0.0, 0.0, 0.0, 0.0, 0.0, 0.0, 0.0, 0.0, 0.0, 0.0, 0.0, 0.0, 0.0, 0.0, 0.0, 0.0, 0.0, 0.0, 0.0, 0.0, 0.0, 0.0, 0.0, 0.0, 0.0, 0.0, 0.0, 0.0, 0.0, 0.0, 0.0, 0.0, 0.0, 0.0, 0.0, 0.0, 0.0, 0.0, 0.0, 0.0, 0.0, 0.0, 0.0, 0.0, 0.0, 0.0, 0.0, 0.0, 0.0, 0.0, 0.0, 0.0, 0.0, 0.0, 0.0, 0.0, 0.0, 0.0, 0.0, 0.0, 0.0, 0.0, 0.0, 0.0, 0.0, 0.0, 0.0, 0.0, 0.0, 0.0, 0.0, 0.0, 0.0, 0.0, 0.0, 0.0, 0.0, 0.0, 0.0, 0.0, 0.0, 0.0, 0.0, 0.0, 0.0, 0.0, 0.0, 0.0, 0.0, 0.0, 0.0, 0.0, 0.0, 0.0, 0.0, 0.0, 0.0, 0.0, 0.0, 0.0, 0.0, 0.0, 0.0, 0.0, 0.0, 0.0, 0.0, 0.0, 0.0, 0.0, 0.0, 0.0, 0.0, 0.0, 0.0, 0.0, 0.0, 0.0, 0.0, 0.0, 0.0, 0.0, 0.0, 0.0, 0.0, 0.0, 0.0, 0.0, 0.0, 0.0, 0.0, 0.0, 0.0, 0.0, 0.0, 0.0, 0.0, 0.0, 0.0, 0.0, 0.0, 0.0, 0.0, 0.0, 0.0, 0.0, 0.0, 0.0, 0.0, 0.0, 0.0, 0.0, 0.0, 0.0, 0.0, 0.0, 0.0, 0.0, 0.0, 0.0, 0.0, 0.0, 0.0, 0.0, 0.0, 0.0, 0.0, 0.0, 0.0, 0.0, 0.0, 0.0, 0.0, 0.0, 0.0, 0.0, 0.0, 0.0, 0.0, 0.0, 0.0, 0.0, 0.0, 0.0, 0.0, 0.0, 0.0, 0.0, 0.0, 0.0, 0.0, 0.0, 0.0, 0.0, 0.0, 0.0, 0.0, 0.0, 0.0, 0.0, 0.0, 0.0, 0.0, 0.0, 0.0, 0.0, 0.0, 0.0, 0.0, 0.0, 0.0, 0.0, 0.0, 0.0, 0.0, 0.0, 0.0, 0.0, 0.0, 0.0, 0.0, 0.0, 0.0, 0.0, 0.0, 0.0, 0.0, 0.0, 0.0, 0.0, 0.0, 0.0, 0.0, 0.0, 0.0, 0.0, 0.0, 0.0, 0.0, 0.0, 0.0, 0.0, 0.0, 0.0, 0.0, 0.0, 0.0, 0.0, 0.0, 0.0, 0.0, 0.0, 0.0, 0.0, 0.0, 0.0, 0.0, 0.0, 0.0, 0.0, 0.0, 0.0, 0.0, 0.0, 0.0, 0.0, 0.0, 0.0, 0.0, 0.0, 0.0, 0.0, 0.0, 0.0, 0.0, 0.0, 0.0, 0.0, 0.0, 0.0, 0.0, 0.0, 0.0, 0.0, 0.0, 0.0, 0.0, 0.0, 0.0, 0.0, 0.0, 0.0, 0.0, 0.0, 0.0, 0.0, 0.0, 0.0, 0.0, 0.0, 0.0, 0.0, 0.0, 0.0, 0.0, 0.0, 0.0, 0.0, 0.0, 0.0, 0.0, 0.0, 0.0, 0.0, 0.0, 0.0, 0.0, 0.0, 0.0, 0.0, 0.0, 0.0, 0.0, 0.0, 0.0, 0.0, 0.0, 0.0, 0.0, 0.0, 0.0, 0.0, 0.0, 0.0, 0.0, 0.0, 0.0, 0.0, 0.0, 0.0, 0.0, 0.0, 0.0, 0.0, 0.0, 0.0, 0.0, 0.0, 0.0, 0.0, 0.0, 0.0, 0.0, 0.0, 0.0, 0.0, 0.0, 0.0, 0.0, 0.0, 0.0, 0.0, 0.0, 0.0, 0.0, 0.0, 0.0, 0.0, 0.0, 0.0, 0.0, 0.0, 0.0, 0.0, 0.0, 0.0, 0.0, 0.0, 0.0, 0.0, 0.0, 0.0, 0.0, 0.0, 0.0, 0.0, 0.0, 0.0, 0.0, 0.0, 0.0, 0.0, 0.0, 0.0, 0.0, 0.0, 0.0, 0.0, 0.0, 0.0, 0.0, 0.0, 0.0, 0.0, 0.0, 0.0, 0.0, 0.0, 0.0, 0.0, 0.0, 0.0, 0.0, 0.0, 0.0, 0.0, 0.0, 0.0, 0.0, 0.0, 0.0, 0.0, 0.0, 0.0, 0.0, 0.0, 0.0, 0.0, 0.0, 0.0, 0.0, 0.0, 0.0, 0.0, 0.0, 0.0, 0.0, 0.0, 0.0, 0.0, 0.0, 0.0, 0.0, 0.0, 0.0, 0.0, 0.0, 0.0, 0.0, 0.0, 0.0, 0.0, 0.0, 0.0, 0.0, 0.0, 0.0, 0.0, 0.0, 0.0, 0.0, 0.0, 0.0, 0.0, 0.0, 0.0, 0.0, 0.0, 0.0, 0.0, 0.0, 0.0, 0.0, 0.0, 0.0, 0.0, 0.0, 0.0, 0.0, 0.0, 0.0, 0.0, 0.0, 0.0, 0.0, 0.0, 0.0, 0.0, 0.0, 0.0, 0.0, 0.0, 0.0, 0.0, 0.0, 0.0, 0.0, 0.0, 0.0, 0.0, 0.0, 0.0, 0.0, 0.0, 0.0, 0.0, 0.0, 0.0, 0.0, 0.0, 0.0, 0.0, 0.0, 0.0, 0.0, 0.0, 0.0, 0.0, 0.0, 0.0, 0.0, 0.0, 0.0, 0.0, 0.0, 0.0, 0.0, 0.0, 0.0, 0.0, 0.0, 0.0, 0.0, 0.0, 0.0, 0.0, 0.0, 0.0, 0.0, 0.0, 0.0, 0.0, 0.0, 0.0, 0.0, 0.0, 0.0, 0.0, 0.0, 0.0, 0.0, 0.0, 0.0, 0.0, 0.0, 0.0, 0.0, 0.0, 0.0, 0.0, 0.0, 0.0, 0.0, 0.0, 0.0, 0.0, 0.0, 0.0, 0.0, 0.0, 0.0, 0.0, 0.0, 0.0, 0.0, 0.0, 0.0, 0.0, 0.0, 0.0, 0.0, 0.0, 0.0, 0.0, 0.0, 0.0, 0.0, 0.0, 0.0, 0.0, 0.0, 0.0, 0.0, 0.0, 0.0, 0.0, 0.0, 0.0, 0.0, 0.0, 0.0, 0.0, 0.0, 0.0, 0.0, 0.0, 0.0, 0.0, 0.0, 0.0, 0.0, 0.0, 0.0, 0.0, 0.0, 0.0, 0.0, 0.0, 0.0, 0.0, 0.0, 0.0, 0.0, 0.0, 0.0, 0.0, 0.0, 0.0, 0.0, 0.0, 0.0, 0.0, 0.0, 0.0, 0.0, 0.0, 0.0, 0.0, 0.0, 0.0, 0.0, 0.0, 0.0, 0.0, 0.0, 0.0, 0.0, 0.0, 0.0, 0.0, 0.0, 0.0, 0.0, 0.0, 0.0, 0.0, 0.0, 0.0, 0.0, 0.0, 0.0, 0.0, 0.0, 0.0, 0.0, 0.0, 0.0, 0.0, 0.0, 0.0, 0.0, 0.0, 0.0, 0.0, 0.0, 0.0, 0.0, 0.0, 0.0, 0.0, 0.0, 0.0, 0.0, 0.0, 0.0, 0.0, 0.0, 0.0, 0.0, 0.0, 0.0, 0.0, 0.0, 0.0, 0.0, 0.0, 0.0, 0.0, 0.0, 0.0, 0.0, 0.0, 0.0, 0.0, 0.0, 0.0, 0.0, 0.0, 0.0, 0.0, 0.0, 0.0, 0.0, 0.0, 0.0, 0.0, 0.0, 0.0, 0.0, 0.0, 0.0, 0.0, 0.0, 0.0, 0.0, 0.0, 0.0, 0.0, 0.0, 0.0, 0.0, 0.0, 0.0, 0.0, 0.0, 0.0, 0.0, 0.0, 0.0, 0.0, 0.0, 0.0, 0.0, 0.0, 0.0, 0.0, 0.0, 0.0, 0.0, 0.0, 0.0, 0.0, 0.0, 0.0, 0.0, 0.0, 0.0, 0.0, 0.0, 0.0, 0.0, 0.0, 0.0, 0.0, 0.0, 0.0, 0.0, 0.0, 0.0, 0.0, 0.0, 0.0, 0.0, 0.0, 0.0, 0.0, 0.0, 0.0, 0.0, 0.0, 0.0, 0.0, 0.0, 0.0, 0.0, 0.0, 0.0, 0.0, 0.0, 0.0, 0.0, 0.0, 0.0, 0.0, 0.0, 0.0, 0.0, 0.0, 0.0, 0.0, 0.0, 0.0, 0.0, 0.0, 0.0, 0.0, 0.0, 0.0, 0.0, 0.0, 0.0, 0.0, 0.0, 0.0, 0.0, 0.0, 0.0, 0.0, 0.0, 0.0, 0.0, 0.0, 0.0, 0.0, 0.0, 0.0, 0.0, 0.0, 0.0, 0.0, 0.0, 0.0, 0.0, 0.0, 0.0, 0.0, 0.0, 0.0, 0.0, 0.0, 0.0, 0.0, 0.0, 0.0, 0.0, 0.0, 0.0, 0.0, 0.0, 0.0, 0.0, 0.0, 0.0, 0.0, 0.0, 0.0, 0.0, 0.0, 0.0, 0.0, 0.0, 0.0, 0.0, 0.0, 0.0, 0.0, 0.0, 0.0, 0.0, 0.0, 0.0, 0.0, 0.0, 0.0, 0.0, 0.0, 0.0, 0.0, 0.0])
me_circle.materials.append(mat_material_001)
me_circle.update()
me_circle_001 = bpy.data.meshes.new('Circle.001')
me_circle_001.from_pydata([(0.0, 1.0, 0.0), (-0.1951, 0.9808, 0.0), (-0.3827, 0.9239, 0.0), (-0.5556, 0.8315, 0.0), (-0.7071, 0.7071, 0.0), (-0.8315, 0.5556, 0.0), (-0.9239, 0.3827, 0.0), (-0.9808, 0.1951, 0.0), (-1.0, 0.0, 0.0), (-0.9808, -0.1951, 0.0), (-0.9239, -0.3827, 0.0), (-0.8315, -0.5556, 0.0), (-0.7071, -0.7071, 0.0), (-0.5556, -0.8315, 0.0), (-0.3827, -0.9239, 0.0), (-0.1951, -0.9808, 0.0), (0.0, -1.0, 0.0), (0.1951, -0.9808, 0.0), (0.3827, -0.9239, 0.0), (0.5556, -0.8315, 0.0), (0.7071, -0.7071, 0.0), (0.8315, -0.5556, 0.0), (0.9239, -0.3827, 0.0), (0.9808, -0.1951, 0.0), (1.0, 0.0, 0.0), (0.9808, 0.1951, 0.0), (0.9239, 0.3827, 0.0), (0.8315, 0.5556, 0.0), (0.7071, 0.7071, 0.0), (0.5556, 0.8315, 0.0), (0.3827, 0.9239, 0.0), (0.1951, 0.9808, 0.0), (-9.3e-11, 0.983, 0.0), (-0.1918, 0.9641, 0.0), (-0.3762, 0.9082, 0.0), (-0.5461, 0.8174, 0.0), (-0.6951, 0.6951, 0.0), (-0.8174, 0.5461, 0.0), (-0.9082, 0.3762, 0.0), (-0.9641, 0.1918, 0.0), (-0.983, -2.325e-10, 0.0), (-0.9641, -0.1918, 0.0), (-0.9082, -0.3762, 0.0), (-0.8174, -0.5461, 0.0), (-0.6951, -0.6951, 0.0), (-0.5461, -0.8174, 0.0), (-0.3762, -0.9082, 0.0), (-0.1918, -0.9641, 0.0), (-9.3e-11, -0.983, 0.0), (0.1918, -0.9641, 0.0), (0.3762, -0.9082, 0.0), (0.5461, -0.8174, 0.0), (0.6951, -0.6951, 0.0), (0.8174, -0.5461, 0.0), (0.9082, -0.3762, 0.0), (0.9641, -0.1918, 0.0), (0.983, -2.325e-10, 0.0), (0.9641, 0.1918, 0.0), (0.9082, 0.3762, 0.0), (0.8174, 0.5461, 0.0), (0.6951, 0.6951, 0.0), (0.5461, 0.8174, 0.0), (0.3762, 0.9082, 0.0), (0.1918, 0.9641, 0.0), (0.0, 1.0, 0.2938), (-0.1951, 0.9808, 0.2938), (-0.3827, 0.9239, 0.2938), (-0.5556, 0.8315, 0.2938), (-0.7071, 0.7071, 0.2938), (-0.8315, 0.5556, 0.2938), (-0.9239, 0.3827, 0.2938), (-0.9808, 0.1951, 0.2938), (-1.0, 0.0, 0.2938), (-0.9808, -0.1951, 0.2938), (-0.9239, -0.3827, 0.2938), (-0.8315, -0.5556, 0.2938), (-0.7071, -0.7071, 0.2938), (-0.5556, -0.8315, 0.2938), (-0.3827, -0.9239, 0.2938), (-0.1951, -0.9808, 0.2938), (0.0, -1.0, 0.2938), (0.1951, -0.9808, 0.2938), (0.3827, -0.9239, 0.2938), (0.5556, -0.8315, 0.2938), (0.7071, -0.7071, 0.2938), (0.8315, -0.5556, 0.2938), (0.9239, -0.3827, 0.2938), (0.9808, -0.1951, 0.2938), (1.0, 0.0, 0.2938), (0.9808, 0.1951, 0.2938), (0.9239, 0.3827, 0.2938), (0.8315, 0.5556, 0.2938), (0.7071, 0.7071, 0.2938), (0.5556, 0.8315, 0.2938), (0.3827, 0.9239, 0.2938), (0.1951, 0.9808, 0.2938), (-9.3e-11, 0.983, 0.2938), (-0.1918, 0.9641, 0.2938), (-0.3762, 0.9082, 0.2938), (-0.5461, 0.8174, 0.2938), (-0.6951, 0.6951, 0.2938), (-0.8174, 0.5461, 0.2938), (-0.9082, 0.3762, 0.2938), (-0.9641, 0.1918, 0.2938), (-0.983, -2.325e-10, 0.2938), (-0.9641, -0.1918, 0.2938), (-0.9082, -0.3762, 0.2938), (-0.8174, -0.5461, 0.2938), (-0.6951, -0.6951, 0.2938), (-0.5461, -0.8174, 0.2938), (-0.3762, -0.9082, 0.2938), (-0.1918, -0.9641, 0.2938), (-9.3e-11, -0.983, 0.2938), (0.1918, -0.9641, 0.2938), (0.3762, -0.9082, 0.2938), (0.5461, -0.8174, 0.2938), (0.6951, -0.6951, 0.2938), (0.8174, -0.5461, 0.2938), (0.9082, -0.3762, 0.2938), (0.9641, -0.1918, 0.2938), (0.983, -2.325e-10, 0.2938), (0.9641, 0.1918, 0.2938), (0.9082, 0.3762, 0.2938), (0.8174, 0.5461, 0.2938), (0.6951, 0.6951, 0.2938), (0.5461, 0.8174, 0.2938), (0.3762, 0.9082, 0.2938), (0.1918, 0.9641, 0.2938)], [], [(24, 56, 55, 23), (11, 43, 42, 10), (25, 57, 56, 24), (12, 44, 43, 11), (26, 58, 57, 25), (13, 45, 44, 12), (27, 59, 58, 26), (14, 46, 45, 13), (1, 33, 32, 0), (28, 60, 59, 27), (15, 47, 46, 14), (2, 34, 33, 1), (29, 61, 60, 28), (16, 48, 47, 15), (3, 35, 34, 2), (30, 62, 61, 29), (17, 49, 48, 16), (4, 36, 35, 3), (31, 63, 62, 30), (18, 50, 49, 17), (5, 37, 36, 4), (0, 32, 63, 31), (19, 51, 50, 18), (6, 38, 37, 5), (20, 52, 51, 19), (7, 39, 38, 6), (21, 53, 52, 20), (8, 40, 39, 7), (22, 54, 53, 21), (9, 41, 40, 8), (23, 55, 54, 22), (10, 42, 41, 9), (88, 87, 119, 120), (75, 74, 106, 107), (89, 88, 120, 121), (76, 75, 107, 108), (90, 89, 121, 122), (77, 76, 108, 109), (91, 90, 122, 123), (78, 77, 109, 110), (65, 64, 96, 97), (92, 91, 123, 124), (79, 78, 110, 111), (66, 65, 97, 98), (93, 92, 124, 125), (80, 79, 111, 112), (67, 66, 98, 99), (94, 93, 125, 126), (81, 80, 112, 113), (68, 67, 99, 100), (95, 94, 126, 127), (82, 81, 113, 114), (69, 68, 100, 101), (64, 95, 127, 96), (83, 82, 114, 115), (70, 69, 101, 102), (84, 83, 115, 116), (71, 70, 102, 103), (85, 84, 116, 117), (72, 71, 103, 104), (86, 85, 117, 118), (73, 72, 104, 105), (87, 86, 118, 119), (74, 73, 105, 106), (54, 55, 119, 118), (29, 28, 92, 93), (3, 2, 66, 67), (55, 56, 120, 119), (30, 29, 93, 94), (4, 3, 67, 68), (56, 57, 121, 120), (31, 30, 94, 95), (5, 4, 68, 69), (57, 58, 122, 121), (0, 31, 95, 64), (6, 5, 69, 70), (58, 59, 123, 122), (32, 33, 97, 96), (7, 6, 70, 71), (59, 60, 124, 123), (33, 34, 98, 97), (8, 7, 71, 72), (60, 61, 125, 124), (34, 35, 99, 98), (9, 8, 72, 73), (61, 62, 126, 125), (35, 36, 100, 99), (10, 9, 73, 74), (62, 63, 127, 126), (36, 37, 101, 100), (11, 10, 74, 75), (63, 32, 96, 127), (37, 38, 102, 101), (12, 11, 75, 76), (38, 39, 103, 102), (13, 12, 76, 77), (39, 40, 104, 103), (14, 13, 77, 78), (40, 41, 105, 104), (15, 14, 78, 79), (41, 42, 106, 105), (16, 15, 79, 80), (42, 43, 107, 106), (17, 16, 80, 81), (43, 44, 108, 107), (18, 17, 81, 82), (44, 45, 109, 108), (19, 18, 82, 83), (45, 46, 110, 109), (20, 19, 83, 84), (46, 47, 111, 110), (21, 20, 84, 85), (47, 48, 112, 111), (22, 21, 85, 86), (48, 49, 113, 112), (23, 22, 86, 87), (49, 50, 114, 113), (24, 23, 87, 88), (50, 51, 115, 114), (25, 24, 88, 89), (51, 52, 116, 115), (26, 25, 89, 90), (52, 53, 117, 116), (27, 26, 90, 91), (1, 0, 64, 65), (53, 54, 118, 117), (28, 27, 91, 92), (2, 1, 65, 66)])
_uv = me_circle_001.uv_layers.new(name='UVMap')
_uv.uv.foreach_set('vector', [0.0, 0.0, 0.0, 0.0, 0.0, 0.0, 0.0, 0.0, 0.0, 0.0, 0.0, 0.0, 0.0, 0.0, 0.0, 0.0, 0.0, 0.0, 0.0, 0.0, 0.0, 0.0, 0.0, 0.0, 0.0, 0.0, 0.0, 0.0, 0.0, 0.0, 0.0, 0.0, 0.0, 0.0, 0.0, 0.0, 0.0, 0.0, 0.0, 0.0, 0.0, 0.0, 0.0, 0.0, 0.0, 0.0, 0.0, 0.0, 0.0, 0.0, 0.0, 0.0, 0.0, 0.0, 0.0, 0.0, 0.0, 0.0, 0.0, 0.0, 0.0, 0.0, 0.0, 0.0, 0.0, 0.0, 0.0, 0.0, 0.0, 0.0, 0.0, 0.0, 0.0, 0.0, 0.0, 0.0, 0.0, 0.0, 0.0, 0.0, 0.0, 0.0, 0.0, 0.0, 0.0, 0.0, 0.0, 0.0, 0.0, 0.0, 0.0, 0.0, 0.0, 0.0, 0.0, 0.0, 0.0, 0.0, 0.0, 0.0, 0.0, 0.0, 0.0, 0.0, 0.0, 0.0, 0.0, 0.0, 0.0, 0.0, 0.0, 0.0, 0.0, 0.0, 0.0, 0.0, 0.0, 0.0, 0.0, 0.0, 0.0, 0.0, 0.0, 0.0, 0.0, 0.0, 0.0, 0.0, 0.0, 0.0, 0.0, 0.0, 0.0, 0.0, 0.0, 0.0, 0.0, 0.0, 0.0, 0.0, 0.0, 0.0, 0.0, 0.0, 0.0, 0.0, 0.0, 0.0, 0.0, 0.0, 0.0, 0.0, 0.0, 0.0, 0.0, 0.0, 0.0, 0.0, 0.0, 0.0, 0.0, 0.0, 0.0, 0.0, 0.0, 0.0, 0.0, 0.0, 0.0, 0.0, 0.0, 0.0, 0.0, 0.0, 0.0, 0.0, 0.0, 0.0, 0.0, 0.0, 0.0, 0.0, 0.0, 0.0, 0.0, 0.0, 0.0, 0.0, 0.0, 0.0, 0.0, 0.0, 0.0, 0.0, 0.0, 0.0, 0.0, 0.0, 0.0, 0.0, 0.0, 0.0, 0.0, 0.0, 0.0, 0.0, 0.0, 0.0, 0.0, 0.0, 0.0, 0.0, 0.0, 0.0, 0.0, 0.0, 0.0, 0.0, 0.0, 0.0, 0.0, 0.0, 0.0, 0.0, 0.0, 0.0, 0.0, 0.0, 0.0, 0.0, 0.0, 0.0, 0.0, 0.0, 0.0, 0.0, 0.0, 0.0, 0.0, 0.0, 0.0, 0.0, 0.0, 0.0, 0.0, 0.0, 0.0, 0.0, 0.0, 0.0, 0.0, 0.0, 0.0, 0.0, 0.0, 0.0, 0.0, 0.0, 0.0, 0.0, 0.0, 0.0, 0.0, 0.0, 0.0, 0.0, 0.0, 0.0, 0.0, 0.0, 0.0, 0.0, 0.0, 0.0, 0.0, 0.0, 0.0, 0.0, 0.0, 0.0, 0.0, 0.0, 0.0, 0.0, 0.0, 0.0, 0.0, 0.0, 0.0, 0.0, 0.0, 0.0, 0.0, 0.0, 0.0, 0.0, 0.0, 0.0, 0.0, 0.0, 0.0, 0.0, 0.0, 0.0, 0.0, 0.0, 0.0, 0.0, 0.0, 0.0, 0.0, 0.0, 0.0, 0.0, 0.0, 0.0, 0.0, 0.0, 0.0, 0.0, 0.0, 0.0, 0.0, 0.0, 0.0, 0.0, 0.0, 0.0, 0.0, 0.0, 0.0, 0.0, 0.0, 0.0, 0.0, 0.0, 0.0, 0.0, 0.0, 0.0, 0.0, 0.0, 0.0, 0.0, 0.0, 0.0, 0.0, 0.0, 0.0, 0.0, 0.0, 0.0, 0.0, 0.0, 0.0, 0.0, 0.0, 0.0, 0.0, 0.0, 0.0, 0.0, 0.0, 0.0, 0.0, 0.0, 0.0, 0.0, 0.0, 0.0, 0.0, 0.0, 0.0, 0.0, 0.0, 0.0, 0.0, 0.0, 0.0, 0.0, 0.0, 0.0, 0.0, 0.0, 0.0, 0.0, 0.0, 0.0, 0.0, 0.0, 0.0, 0.0, 0.0, 0.0, 0.0, 0.0, 0.0, 0.0, 0.0, 0.0, 0.0, 0.0, 0.0, 0.0, 0.0, 0.0, 0.0, 0.0, 0.0, 0.0, 0.0, 0.0, 0.0, 0.0, 0.0, 0.0, 0.0, 0.0, 0.0, 0.0, 0.0, 0.0, 0.0, 0.0, 0.0, 0.0, 0.0, 0.0, 0.0, 0.0, 0.0, 0.0, 0.0, 0.0, 0.0, 0.0, 0.0, 0.0, 0.0, 0.0, 0.0, 0.0, 0.0, 0.0, 0.0, 0.0, 0.0, 0.0, 0.0, 0.0, 0.0, 0.0, 0.0, 0.0, 0.0, 0.0, 0.0, 0.0, 0.0, 0.0, 0.0, 0.0, 0.0, 0.0, 0.0, 0.0, 0.0, 0.0, 0.0, 0.0, 0.0, 0.0, 0.0, 0.0, 0.0, 0.0, 0.0, 0.0, 0.0, 0.0, 0.0, 0.0, 0.0, 0.0, 0.0, 0.0, 0.0, 0.0, 0.0, 0.0, 0.0, 0.0, 0.0, 0.0, 0.0, 0.0, 0.0, 0.0, 0.0, 0.0, 0.0, 0.0, 0.0, 0.0, 0.0, 0.0, 0.0, 0.0, 0.0, 0.0, 0.0, 0.0, 0.0, 0.0, 0.0, 0.0, 0.0, 0.0, 0.0, 0.0, 0.0, 0.0, 0.0, 0.0, 0.0, 0.0, 0.0, 0.0, 0.0, 0.0, 0.0, 0.0, 0.0, 0.0, 0.0, 0.0, 0.0, 0.0, 0.0, 0.0, 0.0, 0.0, 0.0, 0.0, 0.0, 0.0, 0.0, 0.0, 0.0, 0.0, 0.0, 0.0, 0.0, 0.0, 0.0, 0.0, 0.0, 0.0, 0.0, 0.0, 0.0, 0.0, 0.0, 0.0, 0.0, 0.0, 0.0, 0.0, 0.0, 0.0, 0.0, 0.0, 0.0, 0.0, 0.0, 0.0, 0.0, 0.0, 0.0, 0.0, 0.0, 0.0, 0.0, 0.0, 0.0, 0.0, 0.0, 0.0, 0.0, 0.0, 0.0, 0.0, 0.0, 0.0, 0.0, 0.0, 0.0, 0.0, 0.0, 0.0, 0.0, 0.0, 0.0, 0.0, 0.0, 0.0, 0.0, 0.0, 0.0, 0.0, 0.0, 0.0, 0.0, 0.0, 0.0, 0.0, 0.0, 0.0, 0.0, 0.0, 0.0, 0.0, 0.0, 0.0, 0.0, 0.0, 0.0, 0.0, 0.0, 0.0, 0.0, 0.0, 0.0, 0.0, 0.0, 0.0, 0.0, 0.0, 0.0, 0.0, 0.0, 0.0, 0.0, 0.0, 0.0, 0.0, 0.0, 0.0, 0.0, 0.0, 0.0, 0.0, 0.0, 0.0, 0.0, 0.0, 0.0, 0.0, 0.0, 0.0, 0.0, 0.0, 0.0, 0.0, 0.0, 0.0, 0.0, 0.0, 0.0, 0.0, 0.0, 0.0, 0.0, 0.0, 0.0, 0.0, 0.0, 0.0, 0.0, 0.0, 0.0, 0.0, 0.0, 0.0, 0.0, 0.0, 0.0, 0.0, 0.0, 0.0, 0.0, 0.0, 0.0, 0.0, 0.0, 0.0, 0.0, 0.0, 0.0, 0.0, 0.0, 0.0, 0.0, 0.0, 0.0, 0.0, 0.0, 0.0, 0.0, 0.0, 0.0, 0.0, 0.0, 0.0, 0.0, 0.0, 0.0, 0.0, 0.0, 0.0, 0.0, 0.0, 0.0, 0.0, 0.0, 0.0, 0.0, 0.0, 0.0, 0.0, 0.0, 0.0, 0.0, 0.0, 0.0, 0.0, 0.0, 0.0, 0.0, 0.0, 0.0, 0.0, 0.0, 0.0, 0.0, 0.0, 0.0, 0.0, 0.0, 0.0, 0.0, 0.0, 0.0, 0.0, 0.0, 0.0, 0.0, 0.0, 0.0, 0.0, 0.0, 0.0, 0.0, 0.0, 0.0, 0.0, 0.0, 0.0, 0.0, 0.0, 0.0, 0.0, 0.0, 0.0, 0.0, 0.0, 0.0, 0.0, 0.0, 0.0, 0.0, 0.0, 0.0, 0.0, 0.0, 0.0, 0.0, 0.0, 0.0, 0.0, 0.0, 0.0, 0.0, 0.0, 0.0, 0.0, 0.0, 0.0, 0.0, 0.0, 0.0, 0.0, 0.0, 0.0, 0.0, 0.0, 0.0, 0.0, 0.0, 0.0, 0.0, 0.0, 0.0, 0.0, 0.0, 0.0, 0.0, 0.0, 0.0, 0.0, 0.0, 0.0, 0.0, 0.0, 0.0, 0.0, 0.0, 0.0, 0.0, 0.0, 0.0, 0.0, 0.0, 0.0, 0.0, 0.0, 0.0, 0.0, 0.0, 0.0, 0.0, 0.0, 0.0, 0.0, 0.0, 0.0, 0.0, 0.0, 0.0, 0.0, 0.0, 0.0, 0.0, 0.0, 0.0, 0.0, 0.0, 0.0, 0.0, 0.0, 0.0, 0.0, 0.0, 0.0, 0.0, 0.0, 0.0, 0.0, 0.0, 0.0, 0.0, 0.0, 0.0, 0.0, 0.0, 0.0, 0.0, 0.0, 0.0, 0.0, 0.0, 0.0, 0.0, 0.0, 0.0, 0.0, 0.0, 0.0, 0.0, 0.0, 0.0, 0.0, 0.0, 0.0, 0.0, 0.0, 0.0, 0.0, 0.0, 0.0, 0.0, 0.0, 0.0, 0.0, 0.0, 0.0, 0.0, 0.0, 0.0, 0.0, 0.0, 0.0, 0.0, 0.0, 0.0, 0.0, 0.0, 0.0, 0.0, 0.0, 0.0, 0.0, 0.0, 0.0, 0.0, 0.0, 0.0, 0.0, 0.0, 0.0, 0.0, 0.0, 0.0, 0.0, 0.0, 0.0, 0.0, 0.0, 0.0, 0.0, 0.0, 0.0, 0.0, 0.0, 0.0, 0.0, 0.0, 0.0, 0.0, 0.0, 0.0, 0.0, 0.0, 0.0, 0.0, 0.0, 0.0, 0.0, 0.0, 0.0, 0.0, 0.0, 0.0, 0.0, 0.0, 0.0, 0.0, 0.0, 0.0, 0.0, 0.0, 0.0, 0.0, 0.0, 0.0, 0.0, 0.0, 0.0, 0.0, 0.0, 0.0, 0.0, 0.0, 0.0, 0.0, 0.0, 0.0, 0.0, 0.0, 0.0, 0.0, 0.0, 0.0, 0.0, 0.0, 0.0, 0.0, 0.0, 0.0, 0.0, 0.0, 0.0, 0.0, 0.0, 0.0, 0.0, 0.0, 0.0, 0.0, 0.0, 0.0, 0.0, 0.0, 0.0, 0.0, 0.0, 0.0, 0.0, 0.0, 0.0, 0.0, 0.0, 0.0, 0.0])
me_circle_001.materials.append(mat_material_002)
me_circle_001.update()
me_circle_002 = bpy.data.meshes.new('Circle.002')
me_circle_002.from_pydata([(0.0, 1.0, 0.0), (-0.1951, 0.9808, 0.0), (-0.3827, 0.9239, 0.0), (-0.5556, 0.8315, 0.0), (-0.7071, 0.7071, 0.0), (-0.8315, 0.5556, 0.0), (-0.9239, 0.3827, 0.0), (-0.9808, 0.1951, 0.0), (-1.0, 0.0, 0.0), (-0.9808, -0.1951, 0.0), (-0.9239, -0.3827, 0.0), (-0.8315, -0.5556, 0.0), (-0.7071, -0.7071, 0.0), (-0.5556, -0.8315, 0.0), (-0.3827, -0.9239, 0.0), (-0.1951, -0.9808, 0.0), (0.0, -1.0, 0.0), (0.1951, -0.9808, 0.0), (0.3827, -0.9239, 0.0), (0.5556, -0.8315, 0.0), (0.7071, -0.7071, 0.0), (0.8315, -0.5556, 0.0), (0.9239, -0.3827, 0.0), (0.9808, -0.1951, 0.0), (1.0, 0.0, 0.0), (0.9808, 0.1951, 0.0), (0.9239, 0.3827, 0.0), (0.8315, 0.5556, 0.0), (0.7071, 0.7071, 0.0), (0.5556, 0.8315, 0.0), (0.3827, 0.9239, 0.0), (0.1951, 0.9808, 0.0), (-9.3e-11, 0.983, 0.0), (-0.1918, 0.9641, 0.0), (-0.3762, 0.9082, 0.0), (-0.5461, 0.8174, 0.0), (-0.6951, 0.6951, 0.0), (-0.8174, 0.5461, 0.0), (-0.9082, 0.3762, 0.0), (-0.9641, 0.1918, 0.0), (-0.983, -2.325e-10, 0.0), (-0.9641, -0.1918, 0.0), (-0.9082, -0.3762, 0.0), (-0.8174, -0.5461, 0.0), (-0.6951, -0.6951, 0.0), (-0.5461, -0.8174, 0.0), (-0.3762, -0.9082, 0.0), (-0.1918, -0.9641, 0.0), (-9.3e-11, -0.983, 0.0), (0.1918, -0.9641, 0.0), (0.3762, -0.9082, 0.0), (0.5461, -0.8174, 0.0), (0.6951, -0.6951, 0.0), (0.8174, -0.5461, 0.0), (0.9082, -0.3762, 0.0), (0.9641, -0.1918, 0.0), (0.983, -2.325e-10, 0.0), (0.9641, 0.1918, 0.0), (0.9082, 0.3762, 0.0), (0.8174, 0.5461, 0.0), (0.6951, 0.6951, 0.0), (0.5461, 0.8174, 0.0), (0.3762, 0.9082, 0.0), (0.1918, 0.9641, 0.0), (0.0, 1.0, 0.2938), (-0.1951, 0.9808, 0.2938), (-0.3827, 0.9239, 0.2938), (-0.5556, 0.8315, 0.2938), (-0.7071, 0.7071, 0.2938), (-0.8315, 0.5556, 0.2938), (-0.9239, 0.3827, 0.2938), (-0.9808, 0.1951, 0.2938), (-1.0, 0.0, 0.2938), (-0.9808, -0.1951, 0.2938), (-0.9239, -0.3827, 0.2938), (-0.8315, -0.5556, 0.2938), (-0.7071, -0.7071, 0.2938), (-0.5556, -0.8315, 0.2938), (-0.3827, -0.9239, 0.2938), (-0.1951, -0.9808, 0.2938), (0.0, -1.0, 0.2938), (0.1951, -0.9808, 0.2938), (0.3827, -0.9239, 0.2938), (0.5556, -0.8315, 0.2938), (0.7071, -0.7071, 0.2938), (0.8315, -0.5556, 0.2938), (0.9239, -0.3827, 0.2938), (0.9808, -0.1951, 0.2938), (1.0, 0.0, 0.2938), (0.9808, 0.1951, 0.2938), (0.9239, 0.3827, 0.2938), (0.8315, 0.5556, 0.2938), (0.7071, 0.7071, 0.2938), (0.5556, 0.8315, 0.2938), (0.3827, 0.9239, 0.2938), (0.1951, 0.9808, 0.2938), (-9.3e-11, 0.983, 0.2938), (-0.1918, 0.9641, 0.2938), (-0.3762, 0.9082, 0.2938), (-0.5461, 0.8174, 0.2938), (-0.6951, 0.6951, 0.2938), (-0.8174, 0.5461, 0.2938), (-0.9082, 0.3762, 0.2938), (-0.9641, 0.1918, 0.2938), (-0.983, -2.325e-10, 0.2938), (-0.9641, -0.1918, 0.2938), (-0.9082, -0.3762, 0.2938), (-0.8174, -0.5461, 0.2938), (-0.6951, -0.6951, 0.2938), (-0.5461, -0.8174, 0.2938), (-0.3762, -0.9082, 0.2938), (-0.1918, -0.9641, 0.2938), (-9.3e-11, -0.983, 0.2938), (0.1918, -0.9641, 0.2938), (0.3762, -0.9082, 0.2938), (0.5461, -0.8174, 0.2938), (0.6951, -0.6951, 0.2938), (0.8174, -0.5461, 0.2938), (0.9082, -0.3762, 0.2938), (0.9641, -0.1918, 0.2938), (0.983, -2.325e-10, 0.2938), (0.9641, 0.1918, 0.2938), (0.9082, 0.3762, 0.2938), (0.8174, 0.5461, 0.2938), (0.6951, 0.6951, 0.2938), (0.5461, 0.8174, 0.2938), (0.3762, 0.9082, 0.2938), (0.1918, 0.9641, 0.2938)], [], [(24, 56, 55, 23), (11, 43, 42, 10), (25, 57, 56, 24), (12, 44, 43, 11), (26, 58, 57, 25), (13, 45, 44, 12), (27, 59, 58, 26), (14, 46, 45, 13), (1, 33, 32, 0), (28, 60, 59, 27), (15, 47, 46, 14), (2, 34, 33, 1), (29, 61, 60, 28), (16, 48, 47, 15), (3, 35, 34, 2), (30, 62, 61, 29), (17, 49, 48, 16), (4, 36, 35, 3), (31, 63, 62, 30), (18, 50, 49, 17), (5, 37, 36, 4), (0, 32, 63, 31), (19, 51, 50, 18), (6, 38, 37, 5), (20, 52, 51, 19), (7, 39, 38, 6), (21, 53, 52, 20), (8, 40, 39, 7), (22, 54, 53, 21), (9, 41, 40, 8), (23, 55, 54, 22), (10, 42, 41, 9), (88, 87, 119, 120), (75, 74, 106, 107), (89, 88, 120, 121), (76, 75, 107, 108), (90, 89, 121, 122), (77, 76, 108, 109), (91, 90, 122, 123), (78, 77, 109, 110), (65, 64, 96, 97), (92, 91, 123, 124), (79, 78, 110, 111), (66, 65, 97, 98), (93, 92, 124, 125), (80, 79, 111, 112), (67, 66, 98, 99), (94, 93, 125, 126), (81, 80, 112, 113), (68, 67, 99, 100), (95, 94, 126, 127), (82, 81, 113, 114), (69, 68, 100, 101), (64, 95, 127, 96), (83, 82, 114, 115), (70, 69, 101, 102), (84, 83, 115, 116), (71, 70, 102, 103), (85, 84, 116, 117), (72, 71, 103, 104), (86, 85, 117, 118), (73, 72, 104, 105), (87, 86, 118, 119), (74, 73, 105, 106), (54, 55, 119, 118), (29, 28, 92, 93), (3, 2, 66, 67), (55, 56, 120, 119), (30, 29, 93, 94), (4, 3, 67, 68), (56, 57, 121, 120), (31, 30, 94, 95), (5, 4, 68, 69), (57, 58, 122, 121), (0, 31, 95, 64), (6, 5, 69, 70), (58, 59, 123, 122), (32, 33, 97, 96), (7, 6, 70, 71), (59, 60, 124, 123), (33, 34, 98, 97), (8, 7, 71, 72), (60, 61, 125, 124), (34, 35, 99, 98), (9, 8, 72, 73), (61, 62, 126, 125), (35, 36, 100, 99), (10, 9, 73, 74), (62, 63, 127, 126), (36, 37, 101, 100), (11, 10, 74, 75), (63, 32, 96, 127), (37, 38, 102, 101), (12, 11, 75, 76), (38, 39, 103, 102), (13, 12, 76, 77), (39, 40, 104, 103), (14, 13, 77, 78), (40, 41, 105, 104), (15, 14, 78, 79), (41, 42, 106, 105), (16, 15, 79, 80), (42, 43, 107, 106), (17, 16, 80, 81), (43, 44, 108, 107), (18, 17, 81, 82), (44, 45, 109, 108), (19, 18, 82, 83), (45, 46, 110, 109), (20, 19, 83, 84), (46, 47, 111, 110), (21, 20, 84, 85), (47, 48, 112, 111), (22, 21, 85, 86), (48, 49, 113, 112), (23, 22, 86, 87), (49, 50, 114, 113), (24, 23, 87, 88), (50, 51, 115, 114), (25, 24, 88, 89), (51, 52, 116, 115), (26, 25, 89, 90), (52, 53, 117, 116), (27, 26, 90, 91), (1, 0, 64, 65), (53, 54, 118, 117), (28, 27, 91, 92), (2, 1, 65, 66)])
_uv = me_circle_002.uv_layers.new(name='UVMap')
_uv.uv.foreach_set('vector', [0.0, 0.0, 0.0, 0.0, 0.0, 0.0, 0.0, 0.0, 0.0, 0.0, 0.0, 0.0, 0.0, 0.0, 0.0, 0.0, 0.0, 0.0, 0.0, 0.0, 0.0, 0.0, 0.0, 0.0, 0.0, 0.0, 0.0, 0.0, 0.0, 0.0, 0.0, 0.0, 0.0, 0.0, 0.0, 0.0, 0.0, 0.0, 0.0, 0.0, 0.0, 0.0, 0.0, 0.0, 0.0, 0.0, 0.0, 0.0, 0.0, 0.0, 0.0, 0.0, 0.0, 0.0, 0.0, 0.0, 0.0, 0.0, 0.0, 0.0, 0.0, 0.0, 0.0, 0.0, 0.0, 0.0, 0.0, 0.0, 0.0, 0.0, 0.0, 0.0, 0.0, 0.0, 0.0, 0.0, 0.0, 0.0, 0.0, 0.0, 0.0, 0.0, 0.0, 0.0, 0.0, 0.0, 0.0, 0.0, 0.0, 0.0, 0.0, 0.0, 0.0, 0.0, 0.0, 0.0, 0.0, 0.0, 0.0, 0.0, 0.0, 0.0, 0.0, 0.0, 0.0, 0.0, 0.0, 0.0, 0.0, 0.0, 0.0, 0.0, 0.0, 0.0, 0.0, 0.0, 0.0, 0.0, 0.0, 0.0, 0.0, 0.0, 0.0, 0.0, 0.0, 0.0, 0.0, 0.0, 0.0, 0.0, 0.0, 0.0, 0.0, 0.0, 0.0, 0.0, 0.0, 0.0, 0.0, 0.0, 0.0, 0.0, 0.0, 0.0, 0.0, 0.0, 0.0, 0.0, 0.0, 0.0, 0.0, 0.0, 0.0, 0.0, 0.0, 0.0, 0.0, 0.0, 0.0, 0.0, 0.0, 0.0, 0.0, 0.0, 0.0, 0.0, 0.0, 0.0, 0.0, 0.0, 0.0, 0.0, 0.0, 0.0, 0.0, 0.0, 0.0, 0.0, 0.0, 0.0, 0.0, 0.0, 0.0, 0.0, 0.0, 0.0, 0.0, 0.0, 0.0, 0.0, 0.0, 0.0, 0.0, 0.0, 0.0, 0.0, 0.0, 0.0, 0.0, 0.0, 0.0, 0.0, 0.0, 0.0, 0.0, 0.0, 0.0, 0.0, 0.0, 0.0, 0.0, 0.0, 0.0, 0.0, 0.0, 0.0, 0.0, 0.0, 0.0, 0.0, 0.0, 0.0, 0.0, 0.0, 0.0, 0.0, 0.0, 0.0, 0.0, 0.0, 0.0, 0.0, 0.0, 0.0, 0.0, 0.0, 0.0, 0.0, 0.0, 0.0, 0.0, 0.0, 0.0, 0.0, 0.0, 0.0, 0.0, 0.0, 0.0, 0.0, 0.0, 0.0, 0.0, 0.0, 0.0, 0.0, 0.0, 0.0, 0.0, 0.0, 0.0, 0.0, 0.0, 0.0, 0.0, 0.0, 0.0, 0.0, 0.0, 0.0, 0.0, 0.0, 0.0, 0.0, 0.0, 0.0, 0.0, 0.0, 0.0, 0.0, 0.0, 0.0, 0.0, 0.0, 0.0, 0.0, 0.0, 0.0, 0.0, 0.0, 0.0, 0.0, 0.0, 0.0, 0.0, 0.0, 0.0, 0.0, 0.0, 0.0, 0.0, 0.0, 0.0, 0.0, 0.0, 0.0, 0.0, 0.0, 0.0, 0.0, 0.0, 0.0, 0.0, 0.0, 0.0, 0.0, 0.0, 0.0, 0.0, 0.0, 0.0, 0.0, 0.0, 0.0, 0.0, 0.0, 0.0, 0.0, 0.0, 0.0, 0.0, 0.0, 0.0, 0.0, 0.0, 0.0, 0.0, 0.0, 0.0, 0.0, 0.0, 0.0, 0.0, 0.0, 0.0, 0.0, 0.0, 0.0, 0.0, 0.0, 0.0, 0.0, 0.0, 0.0, 0.0, 0.0, 0.0, 0.0, 0.0, 0.0, 0.0, 0.0, 0.0, 0.0, 0.0, 0.0, 0.0, 0.0, 0.0, 0.0, 0.0, 0.0, 0.0, 0.0, 0.0, 0.0, 0.0, 0.0, 0.0, 0.0, 0.0, 0.0, 0.0, 0.0, 0.0, 0.0, 0.0, 0.0, 0.0, 0.0, 0.0, 0.0, 0.0, 0.0, 0.0, 0.0, 0.0, 0.0, 0.0, 0.0, 0.0, 0.0, 0.0, 0.0, 0.0, 0.0, 0.0, 0.0, 0.0, 0.0, 0.0, 0.0, 0.0, 0.0, 0.0, 0.0, 0.0, 0.0, 0.0, 0.0, 0.0, 0.0, 0.0, 0.0, 0.0, 0.0, 0.0, 0.0, 0.0, 0.0, 0.0, 0.0, 0.0, 0.0, 0.0, 0.0, 0.0, 0.0, 0.0, 0.0, 0.0, 0.0, 0.0, 0.0, 0.0, 0.0, 0.0, 0.0, 0.0, 0.0, 0.0, 0.0, 0.0, 0.0, 0.0, 0.0, 0.0, 0.0, 0.0, 0.0, 0.0, 0.0, 0.0, 0.0, 0.0, 0.0, 0.0, 0.0, 0.0, 0.0, 0.0, 0.0, 0.0, 0.0, 0.0, 0.0, 0.0, 0.0, 0.0, 0.0, 0.0, 0.0, 0.0, 0.0, 0.0, 0.0, 0.0, 0.0, 0.0, 0.0, 0.0, 0.0, 0.0, 0.0, 0.0, 0.0, 0.0, 0.0, 0.0, 0.0, 0.0, 0.0, 0.0, 0.0, 0.0, 0.0, 0.0, 0.0, 0.0, 0.0, 0.0, 0.0, 0.0, 0.0, 0.0, 0.0, 0.0, 0.0, 0.0, 0.0, 0.0, 0.0, 0.0, 0.0, 0.0, 0.0, 0.0, 0.0, 0.0, 0.0, 0.0, 0.0, 0.0, 0.0, 0.0, 0.0, 0.0, 0.0, 0.0, 0.0, 0.0, 0.0, 0.0, 0.0, 0.0, 0.0, 0.0, 0.0, 0.0, 0.0, 0.0, 0.0, 0.0, 0.0, 0.0, 0.0, 0.0, 0.0, 0.0, 0.0, 0.0, 0.0, 0.0, 0.0, 0.0, 0.0, 0.0, 0.0, 0.0, 0.0, 0.0, 0.0, 0.0, 0.0, 0.0, 0.0, 0.0, 0.0, 0.0, 0.0, 0.0, 0.0, 0.0, 0.0, 0.0, 0.0, 0.0, 0.0, 0.0, 0.0, 0.0, 0.0, 0.0, 0.0, 0.0, 0.0, 0.0, 0.0, 0.0, 0.0, 0.0, 0.0, 0.0, 0.0, 0.0, 0.0, 0.0, 0.0, 0.0, 0.0, 0.0, 0.0, 0.0, 0.0, 0.0, 0.0, 0.0, 0.0, 0.0, 0.0, 0.0, 0.0, 0.0, 0.0, 0.0, 0.0, 0.0, 0.0, 0.0, 0.0, 0.0, 0.0, 0.0, 0.0, 0.0, 0.0, 0.0, 0.0, 0.0, 0.0, 0.0, 0.0, 0.0, 0.0, 0.0, 0.0, 0.0, 0.0, 0.0, 0.0, 0.0, 0.0, 0.0, 0.0, 0.0, 0.0, 0.0, 0.0, 0.0, 0.0, 0.0, 0.0, 0.0, 0.0, 0.0, 0.0, 0.0, 0.0, 0.0, 0.0, 0.0, 0.0, 0.0, 0.0, 0.0, 0.0, 0.0, 0.0, 0.0, 0.0, 0.0, 0.0, 0.0, 0.0, 0.0, 0.0, 0.0, 0.0, 0.0, 0.0, 0.0, 0.0, 0.0, 0.0, 0.0, 0.0, 0.0, 0.0, 0.0, 0.0, 0.0, 0.0, 0.0, 0.0, 0.0, 0.0, 0.0, 0.0, 0.0, 0.0, 0.0, 0.0, 0.0, 0.0, 0.0, 0.0, 0.0, 0.0, 0.0, 0.0, 0.0, 0.0, 0.0, 0.0, 0.0, 0.0, 0.0, 0.0, 0.0, 0.0, 0.0, 0.0, 0.0, 0.0, 0.0, 0.0, 0.0, 0.0, 0.0, 0.0, 0.0, 0.0, 0.0, 0.0, 0.0, 0.0, 0.0, 0.0, 0.0, 0.0, 0.0, 0.0, 0.0, 0.0, 0.0, 0.0, 0.0, 0.0, 0.0, 0.0, 0.0, 0.0, 0.0, 0.0, 0.0, 0.0, 0.0, 0.0, 0.0, 0.0, 0.0, 0.0, 0.0, 0.0, 0.0, 0.0, 0.0, 0.0, 0.0, 0.0, 0.0, 0.0, 0.0, 0.0, 0.0, 0.0, 0.0, 0.0, 0.0, 0.0, 0.0, 0.0, 0.0, 0.0, 0.0, 0.0, 0.0, 0.0, 0.0, 0.0, 0.0, 0.0, 0.0, 0.0, 0.0, 0.0, 0.0, 0.0, 0.0, 0.0, 0.0, 0.0, 0.0, 0.0, 0.0, 0.0, 0.0, 0.0, 0.0, 0.0, 0.0, 0.0, 0.0, 0.0, 0.0, 0.0, 0.0, 0.0, 0.0, 0.0, 0.0, 0.0, 0.0, 0.0, 0.0, 0.0, 0.0, 0.0, 0.0, 0.0, 0.0, 0.0, 0.0, 0.0, 0.0, 0.0, 0.0, 0.0, 0.0, 0.0, 0.0, 0.0, 0.0, 0.0, 0.0, 0.0, 0.0, 0.0, 0.0, 0.0, 0.0, 0.0, 0.0, 0.0, 0.0, 0.0, 0.0, 0.0, 0.0, 0.0, 0.0, 0.0, 0.0, 0.0, 0.0, 0.0, 0.0, 0.0, 0.0, 0.0, 0.0, 0.0, 0.0, 0.0, 0.0, 0.0, 0.0, 0.0, 0.0, 0.0, 0.0, 0.0, 0.0, 0.0, 0.0, 0.0, 0.0, 0.0, 0.0, 0.0, 0.0, 0.0, 0.0, 0.0, 0.0, 0.0, 0.0, 0.0, 0.0, 0.0, 0.0, 0.0, 0.0, 0.0, 0.0, 0.0, 0.0, 0.0, 0.0, 0.0, 0.0, 0.0, 0.0, 0.0, 0.0, 0.0, 0.0, 0.0, 0.0, 0.0, 0.0, 0.0, 0.0, 0.0, 0.0, 0.0, 0.0, 0.0, 0.0, 0.0, 0.0, 0.0, 0.0, 0.0, 0.0, 0.0, 0.0, 0.0, 0.0, 0.0, 0.0, 0.0, 0.0, 0.0, 0.0, 0.0, 0.0, 0.0, 0.0, 0.0, 0.0, 0.0, 0.0, 0.0, 0.0, 0.0, 0.0, 0.0, 0.0, 0.0, 0.0, 0.0, 0.0, 0.0, 0.0, 0.0, 0.0, 0.0, 0.0, 0.0, 0.0, 0.0, 0.0, 0.0, 0.0, 0.0, 0.0, 0.0, 0.0, 0.0, 0.0, 0.0, 0.0, 0.0, 0.0, 0.0, 0.0, 0.0, 0.0, 0.0, 0.0, 0.0, 0.0, 0.0, 0.0, 0.0, 0.0, 0.0, 0.0, 0.0, 0.0, 0.0, 0.0, 0.0, 0.0, 0.0, 0.0, 0.0, 0.0, 0.0, 0.0, 0.0, 0.0, 0.0])
me_circle_002.materials.append(mat_material)
me_circle_002.update()

# ---- objects
ob_cylinder = bpy.data.objects.new('Cylinder', me_cylinder)
ob_circle = bpy.data.objects.new('Circle', me_circle)
ob_circle_001 = bpy.data.objects.new('Circle.001', me_circle_001)
ob_circle_002 = bpy.data.objects.new('Circle.002', me_circle_002)

# ---- transforms, parenting, visibility, modifiers, constraints
ob_cylinder.location = (0.0, 0.0, 0.0)
ob_cylinder.scale = (35.4, 35.4, 2.747)
_m = ob_cylinder.modifiers.new('Smooth by Angle', 'NODES')
_m.node_group = ng_smooth_by_angle
_m.use_pin_to_last = True
_m.show_group_selector = False
ob_circle.location = (0.0, 0.0, 5.9)
ob_circle.scale = (21.85, 21.85, 1.0)
_m = ob_circle.modifiers.new('Subdivision', 'SUBSURF')
_m.levels = 4
ob_circle_001.location = (0.0, 0.0, 8.75)
ob_circle_001.scale = (27.3, 27.3, 1.0)
_m = ob_circle_001.modifiers.new('Subdivision', 'SUBSURF')
_m.levels = 4
ob_circle_002.location = (0.0, 0.0, 10.77)
ob_circle_002.scale = (34.0, 34.0, 1.0)
_m = ob_circle_002.modifiers.new('Subdivision', 'SUBSURF')
_m.levels = 4

# ---- collection membership
col_collection.objects.link(ob_cylinder)
col_collection.objects.link(ob_circle)
col_collection.objects.link(ob_circle_001)
col_collection.objects.link(ob_circle_002)

# ---- scene / render settings (as saved in the file)
scene.frame_start = 1; scene.frame_end = 250; scene.frame_set(1)
scene.render.engine = 'BLENDER_EEVEE_NEXT'
bpy.context.view_layer.update()

# ---- added for rendering (the .blend has no active camera and no usable light): camera, sun
cam_auto = bpy.data.cameras.new('AutoCamera')
cam_auto.lens = 50.0
cam_auto.sensor_width = 36.0
cam_auto.clip_end = 1635.57
ob_auto_camera = bpy.data.objects.new('AutoCamera', cam_auto)
scene.collection.objects.link(ob_auto_camera)
ob_auto_camera.location = (93.1952, -111.834, 80.09)
ob_auto_camera.rotation_euler = (1.09748, -7.21219e-08, 0.694738)
scene.camera = ob_auto_camera
light_auto_sun = bpy.data.lights.new('AutoSun', 'SUN')
light_auto_sun.energy = 3.0
light_auto_sun.angle = 0.0523599
ob_auto_sun = bpy.data.objects.new('AutoSun', light_auto_sun)
scene.collection.objects.link(ob_auto_sun)
ob_auto_sun.rotation_euler = (0.872665, 0.174533, 0.523599)
bpy.context.view_layer.update()
